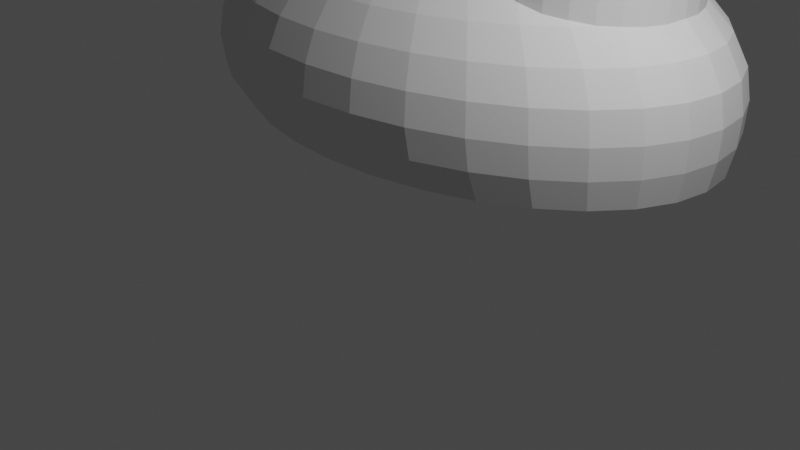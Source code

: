 # Source: Legs.blend  (saved by Blender 3.4.6; exported with 4.5.12 LTS)
import bpy
from mathutils import Matrix  # noqa: F401  (used for matrix-valued properties, if any)

bpy.ops.wm.read_factory_settings(use_empty=True)
scene = bpy.context.scene
scene.name = 'Scene'

# ---- collections
col_collection = bpy.data.collections.new('Collection'); scene.collection.children.link(col_collection)

# ---- world
world_world = bpy.data.worlds.new('World'); scene.world = world_world
world_world.use_nodes = True; world_world.node_tree.nodes.clear()
_N = world_world.node_tree.nodes; _L = world_world.node_tree.links
n0 = _N.new('ShaderNodeOutputWorld'); n0.name = 'World Output'; n0.location = (300, 300)
n1 = _N.new('ShaderNodeBackground'); n1.name = 'Background'; n1.location = (10, 300)
n1.inputs[0].default_value = (0.05088, 0.05088, 0.05088, 1.0)
_L.new(n1.outputs[0], n0.inputs[0])
n0.is_active_output = True
world_world.color = (0.05088, 0.05088, 0.05088)
world_world.use_sun_shadow = False
world_world.sun_shadow_jitter_overblur = 0.0

# ---- cameras
cam_camera = bpy.data.cameras.new('Camera')
cam_camera.clip_end = 100.0
cam_camera.ortho_scale = 7.314

# ---- lights
light_light = bpy.data.lights.new('Light', 'POINT')
light_light.transmission_factor = 0.0
light_light.energy = 1000.0
light_light.shadow_soft_size = 0.1
light_light.shadow_maximum_resolution = 0.006
light_light.use_absolute_resolution = True

# ---- meshes
me_sphere = bpy.data.meshes.new('Sphere')
me_sphere.from_pydata([(0.468, 0.5332, 2.66), (-2.623e-06, 0.5488, 1.245), (-2.623e-06, 0.8213, 0.9623), (-2.623e-06, 0.9688, 0.5924), (0.5397, 0.523, 2.66), (-2.623e-06, 0.9877, 0.3923), (-2.623e-06, 0.9688, 0.1921), (0.6087, 0.4926, 2.66), (0.05091, 0.8213, 0.002888), (0.6722, 0.4433, 2.66), (0.03787, 0.189, 1.398), (0.07428, 0.3707, 1.34), (0.7279, 0.377, 2.66), (0.1078, 0.5382, 1.245), (0.1373, 0.685, 1.118), (0.7736, 0.2962, 2.66), (0.1614, 0.8055, 0.9623), (0.1793, 0.895, 0.7849), (0.1904, 0.9502, 0.5924), (0.8076, 0.204, 2.66), (0.1941, 0.9688, 0.3923), (0.2049, 0.9502, 0.1921), (0.8285, 0.104, 2.66), (0.2303, 0.895, -0.0003137), (0.2123, 0.8055, 0.002888), (0.8356, 0.0, 2.66), (0.1882, 0.685, -0.0008982), (0.1588, 0.5382, 0.001526), (0.8285, -0.104, 2.66), (0.1252, 0.3707, 0.0006167), (0.08879, 0.189, 1.801e-05), (0.8076, -0.204, 2.66), (0.07428, 0.178, 1.398), (0.7736, -0.2962, 2.66), (0.1457, 0.3492, 1.34), (0.2116, 0.507, 1.245), (0.7279, -0.377, 2.66), (0.2693, 0.6453, 1.118), (0.3166, 0.7588, 0.9623), (0.3518, 0.8431, 0.7849), (0.6722, -0.4433, 2.66), (0.3735, 0.895, 0.5924), (0.6087, -0.4926, 2.66), (0.3808, 0.9126, 0.3923), (0.388, 0.895, 0.1921), (0.5397, -0.523, 2.66), (0.4027, 0.8431, -0.0003137), (0.3675, 0.7588, 0.002888), (0.3202, 0.6453, -0.0008982), (0.468, -0.5332, 2.66), (0.2625, 0.507, 0.001526), (0.3963, -0.523, 2.66), (0.1966, 0.3492, 0.0006167), (0.1252, 0.178, 1.801e-05), (0.3274, -0.4926, 2.66), (0.1078, 0.1602, 1.398), (0.2638, -0.4433, 2.66), (0.3909, 0.5807, 1.118), (0.4596, 0.6829, 0.9623), (0.2081, -0.377, 2.66), (0.5107, 0.7588, 0.7849), (0.1624, -0.2962, 2.66), (0.5422, 0.8055, 0.5924), (0.5528, 0.8213, 0.3923), (0.1284, -0.204, 2.66), (0.5567, 0.8055, 0.1921), (0.5616, 0.7588, -0.0003137), (0.1075, -0.104, 2.66), (0.5106, 0.6829, 0.002888), (0.4418, 0.5807, -0.0008982), (0.358, 0.4563, 0.001526), (0.1005, 0.0, 2.66), (0.2625, 0.3143, 0.0006167), (0.1075, 0.104, 2.66), (0.1588, 0.1602, 1.801e-05), (0.1284, 0.204, 2.66), (0.1624, 0.2962, 2.66), (0.585, 0.5807, 0.9623), (0.65, 0.6453, 0.7849), (0.2081, 0.377, 2.66), (0.6901, 0.685, 0.5924), (0.7036, 0.6984, 0.3923), (0.2638, 0.4433, 2.66), (0.7046, 0.685, 0.1921), (0.701, 0.6453, -0.0003137), (0.3274, 0.4926, 2.66), (0.6359, 0.5807, 0.002888), (0.5484, 0.4939, -0.0008982), (0.3963, 0.523, 2.66), (0.4418, 0.388, 0.001526), (0.3202, 0.2673, 0.0006167), (0.1882, 0.1363, 1.801e-05), (0.6879, 0.4563, 0.9623), (0.7644, 0.507, 0.7849), (0.8114, 0.5382, 0.5924), (0.8273, 0.5488, 0.3923), (0.826, 0.5382, 0.1921), (0.8153, 0.507, -0.0003137), (0.7388, 0.4563, 0.002888), (0.6359, 0.388, -0.0008982), (0.5106, 0.3049, 0.001526), (0.3675, 0.21, 0.0006167), (0.2123, 0.1071, 1.801e-05), (-2.623e-06, -5.728e-08, 1.418), (0.7279, 0.377, 0.9652), (0.8493, 0.3492, 0.7849), (0.9016, 0.3707, 0.5924), (0.9193, 0.378, 0.3923), (0.9162, 0.3707, 0.1921), (0.9002, 0.3492, -0.0003137), (0.8153, 0.3143, 0.002888), (0.701, 0.2673, -0.0008982), (0.5616, 0.21, 0.001526), (0.4027, 0.1447, 0.0006167), (0.2303, 0.07374, 1.801e-05), (0.9016, 0.178, 0.7849), (0.9572, 0.189, 0.5924), (0.9759, 0.1927, 0.3923), (0.9717, 0.189, 0.1921), (0.9525, 0.178, -0.0003137), (0.8624, 0.1602, 0.002888), (0.741, 0.1363, -0.0008982), (0.5931, 0.1071, 0.001526), (0.4244, 0.07374, 0.0006167), (0.2413, 0.03759, 1.801e-05), (0.9193, -1.932e-08, 0.7849), (0.9759, -1.332e-07, 0.5924), (0.995, -2.091e-07, 0.3923), (0.9905, -1.332e-07, 0.1921), (0.9702, -1.932e-08, -0.0003137), (0.8783, -1.332e-07, 0.002888), (0.7545, -5.728e-08, -0.0008982), (0.6037, -9.523e-08, 0.001526), (0.4317, -9.523e-08, 0.0006167), (0.245, -5.728e-08, 1.801e-05), (0.9016, -0.178, 0.7849), (0.9572, -0.189, 0.5924), (0.9759, -0.1927, 0.3923), (0.9717, -0.189, 0.1921), (0.9525, -0.178, -0.0003137), (0.8624, -0.1602, 0.002888), (0.741, -0.1363, -0.0008982), (0.5931, -0.1071, 0.001526), (0.4244, -0.07374, 0.0006167), (0.2413, -0.03759, 1.801e-05), (0.7279, -0.377, 0.9652), (0.8493, -0.3492, 0.7849), (0.9016, -0.3707, 0.5924), (0.9193, -0.378, 0.3923), (0.9162, -0.3707, 0.1921), (0.9002, -0.3492, -0.0003137), (0.8153, -0.3143, 0.002888), (0.701, -0.2673, -0.0008982), (0.5616, -0.21, 0.001526), (0.4027, -0.1447, 0.0006167), (0.2303, -0.07374, 1.801e-05), (0.6879, -0.4563, 0.9623), (0.7644, -0.507, 0.7849), (0.8114, -0.5382, 0.5924), (0.8273, -0.5488, 0.3923), (0.826, -0.5382, 0.1921), (0.8153, -0.507, -0.0003137), (0.7388, -0.4563, 0.002888), (0.6359, -0.388, -0.0008982), (0.5106, -0.3049, 0.001526), (0.3675, -0.21, 0.0006167), (0.2123, -0.1071, 1.801e-05), (0.585, -0.5807, 0.9623), (0.65, -0.6453, 0.7849), (0.6901, -0.685, 0.5924), (0.7036, -0.6984, 0.3923), (0.7046, -0.685, 0.1921), (0.701, -0.6453, -0.0003137), (0.6359, -0.5807, 0.002888), (0.5484, -0.4939, -0.0008982), (0.4418, -0.388, 0.001526), (0.3202, -0.2673, 0.0006167), (0.1882, -0.1363, 1.801e-05), (0.1078, -0.1602, 1.398), (0.3909, -0.5807, 1.118), (0.4596, -0.6829, 0.9623), (0.5107, -0.7588, 0.7849), (0.5422, -0.8055, 0.5924), (0.5528, -0.8213, 0.3923), (0.5567, -0.8055, 0.1921), (0.5616, -0.7588, -0.0003137), (0.5106, -0.6829, 0.002888), (0.4418, -0.5807, -0.0008982), (0.358, -0.4563, 0.001526), (0.2625, -0.3143, 0.0006167), (0.1588, -0.1602, 1.801e-05), (0.07428, -0.178, 1.398), (0.1457, -0.3492, 1.34), (0.2116, -0.507, 1.245), (0.2693, -0.6453, 1.118), (0.3166, -0.7588, 0.9623), (0.3518, -0.8431, 0.7849), (0.3735, -0.895, 0.5924), (0.3808, -0.9126, 0.3923), (0.388, -0.895, 0.1921), (0.4027, -0.8431, -0.0003137), (0.3675, -0.7588, 0.002888), (0.3202, -0.6453, -0.0008982), (0.2625, -0.507, 0.001526), (0.1966, -0.3492, 0.0006167), (0.1252, -0.178, 1.801e-05), (0.03787, -0.189, 1.398), (0.07428, -0.3707, 1.34), (0.1078, -0.5382, 1.245), (0.1373, -0.685, 1.118), (0.1614, -0.8055, 0.9623), (0.1793, -0.895, 0.7849), (0.1904, -0.9502, 0.5924), (0.1941, -0.9688, 0.3923), (0.2049, -0.9502, 0.1921), (0.2303, -0.895, -0.0003137), (0.2123, -0.8055, 0.002888), (0.1882, -0.685, -0.0008982), (0.1588, -0.5382, 0.001526), (0.1252, -0.3707, 0.0006167), (0.08879, -0.189, 1.801e-05), (-2.623e-06, -0.1927, 1.398), (-2.623e-06, -0.378, 1.34), (-2.623e-06, -0.5488, 1.245), (-2.623e-06, -0.6984, 1.118), (-2.623e-06, -0.8213, 0.9623), (-2.623e-06, -0.9126, 0.7849), (-2.623e-06, -0.9688, 0.5924), (-2.861e-06, -0.9877, 0.3923), (-2.623e-06, -0.9688, 0.1921), (0.05091, -0.9126, -0.0003137), (0.05091, -0.8213, 0.002888), (0.05091, -0.6984, -0.0008982), (0.05091, -0.5488, 0.001526), (0.05091, -0.378, 0.0006167), (0.05091, -0.1927, 1.801e-05), (-0.03787, -0.189, 1.398), (-0.07429, -0.3707, 1.34), (-0.1079, -0.5382, 1.245), (-0.1373, -0.685, 1.118), (-0.1614, -0.8055, 0.9623), (-0.1793, -0.895, 0.7849), (-0.1904, -0.9502, 0.5924), (-0.1941, -0.9688, 0.3923), (-0.1904, -0.9502, 0.1921), (-0.1284, -0.895, -0.0003137), (-0.1105, -0.8055, 0.002888), (-0.08635, -0.685, -0.0008982), (-0.05693, -0.5382, 0.001526), (-0.02337, -0.3707, 0.0006167), (0.01304, -0.189, 1.801e-05), (-0.07429, -0.178, 1.398), (-0.1457, -0.3492, 1.34), (-0.2116, -0.507, 1.245), (-0.2693, -0.6453, 1.118), (-0.3166, -0.7588, 0.9623), (-0.3518, -0.8431, 0.7849), (-0.3735, -0.895, 0.5924), (-0.3808, -0.9126, 0.3923), (-0.3735, -0.895, 0.1921), (-0.3009, -0.8431, -0.0003137), (-0.2657, -0.7588, 0.002888), (-0.2183, -0.6453, -0.0008982), (-0.1606, -0.507, 0.001526), (-0.09481, -0.3492, 0.0006167), (-0.02337, -0.178, 1.801e-05), (-0.1079, -0.1602, 1.398), (-0.2116, -0.3143, 1.34), (-0.3071, -0.4563, 1.245), (-0.3909, -0.5807, 1.118), (-0.4597, -0.6829, 0.9623), (-0.5107, -0.7588, 0.7849), (-0.5422, -0.8055, 0.5924), (-0.5528, -0.8213, 0.3923), (-0.5422, -0.8055, 0.1921), (-0.4598, -0.7588, -0.0003137), (-0.4087, -0.6829, 0.002888), (-0.34, -0.5807, -0.0008982), (-0.2562, -0.4563, 0.001526), (-0.1606, -0.3143, 0.0006167), (-0.05693, -0.1602, 1.801e-05), (-0.1373, -0.1363, 1.398), (-0.2693, -0.2673, 1.34), (-0.3909, -0.388, 1.245), (-0.4975, -0.4939, 1.118), (-0.585, -0.5807, 0.9623), (-0.65, -0.6453, 0.7849), (-0.6901, -0.685, 0.5924), (-0.7036, -0.6984, 0.3923), (-0.6901, -0.685, 0.1921), (-0.5991, -0.6453, -0.0003137), (-0.5341, -0.5807, 0.002888), (-0.4466, -0.4939, -0.0008982), (-0.34, -0.388, 0.001526), (-0.2183, -0.2673, 0.0006167), (-0.08635, -0.1363, 1.801e-05), (0.05091, -5.728e-08, 0.001974), (-0.1614, -0.1071, 1.398), (-0.3166, -0.21, 1.34), (-0.4597, -0.3049, 1.245), (-0.585, -0.388, 1.118), (-0.6879, -0.4563, 0.9623), (-0.7644, -0.507, 0.7849), (-0.8115, -0.5382, 0.5924), (-0.8273, -0.5488, 0.3923), (-0.8115, -0.5382, 0.1921), (-0.7135, -0.507, -0.0003137), (-0.637, -0.4563, 0.002888), (-0.5341, -0.388, -0.0008982), (-0.4087, -0.3049, 0.001526), (-0.2657, -0.21, 0.0006167), (-0.1105, -0.1071, 1.801e-05), (-0.1793, -0.07374, 1.398), (-0.3518, -0.1447, 1.34), (-0.5107, -0.21, 1.245), (-0.65, -0.2673, 1.118), (-0.7644, -0.3143, 0.9623), (-0.8493, -0.3492, 0.7849), (-0.9016, -0.3707, 0.5924), (-0.9193, -0.378, 0.3923), (-0.9016, -0.3707, 0.1921), (-0.7984, -0.3492, -0.0003137), (-0.7135, -0.3143, 0.002888), (-0.5991, -0.2673, -0.0008982), (-0.4598, -0.21, 0.001526), (-0.3009, -0.1447, 0.0006167), (-0.1284, -0.07374, 1.801e-05), (-0.1904, -0.03759, 1.398), (-0.3735, -0.07374, 1.34), (-0.5422, -0.1071, 1.245), (-0.6901, -0.1363, 1.118), (-0.8114, -0.1602, 0.9623), (-0.9016, -0.178, 0.7849), (-0.9572, -0.189, 0.5924), (-0.9759, -0.1927, 0.3923), (-0.9572, -0.189, 0.1921), (-0.8507, -0.178, -0.0003137), (-0.7605, -0.1602, 0.002888), (-0.6392, -0.1363, -0.0008982), (-0.4913, -0.1071, 0.001526), (-0.3226, -0.07374, 0.0006167), (-0.1395, -0.03759, 1.801e-05), (-0.1941, -5.728e-08, 1.398), (-0.3808, -1.932e-08, 1.34), (-0.5528, 9.459e-08, 1.245), (-0.7036, -1.932e-08, 1.118), (-0.8273, 9.459e-08, 0.9623), (-0.9193, -5.728e-08, 0.7849), (-0.9759, 2.085e-07, 0.5924), (-0.995, 3.983e-07, 0.3923), (-0.9759, 2.085e-07, 0.1921), (-0.8684, -5.728e-08, -0.0003137), (-0.7764, 9.459e-08, 0.002888), (-0.6527, -1.932e-08, -0.0008982), (-0.5019, 9.459e-08, 0.001526), (-0.3299, -1.932e-08, 0.0006167), (-0.1432, -5.728e-08, 1.801e-05), (-0.1904, 0.03759, 1.398), (-0.3735, 0.07374, 1.34), (-0.5422, 0.1071, 1.245), (-0.6901, 0.1363, 1.118), (-0.8114, 0.1602, 0.9623), (-0.9016, 0.178, 0.7849), (-0.9572, 0.189, 0.5924), (-0.9759, 0.1927, 0.3923), (-0.9572, 0.189, 0.1921), (-0.8507, 0.178, -0.0003137), (-0.7605, 0.1602, 0.002888), (-0.6392, 0.1363, -0.0008982), (-0.4913, 0.1071, 0.001526), (-0.3226, 0.07374, 0.0006167), (-0.1395, 0.03759, 1.801e-05), (-0.1793, 0.07374, 1.398), (-0.3518, 0.1447, 1.34), (-0.5107, 0.21, 1.245), (-0.65, 0.2673, 1.118), (-0.7644, 0.3143, 0.9623), (-0.8493, 0.3492, 0.7849), (-0.9016, 0.3707, 0.5924), (-0.9193, 0.378, 0.3923), (-0.9016, 0.3707, 0.1921), (-0.7984, 0.3492, -0.0003137), (-0.7135, 0.3143, 0.002888), (-0.5991, 0.2673, -0.0008982), (-0.4598, 0.21, 0.001526), (-0.3009, 0.1447, 0.0006167), (-0.1284, 0.07374, 1.801e-05), (-0.1614, 0.1071, 1.398), (-0.3166, 0.21, 1.34), (-0.4597, 0.3049, 1.245), (-0.585, 0.388, 1.118), (-0.6879, 0.4563, 0.9623), (-0.7644, 0.507, 0.7849), (-0.8114, 0.5382, 0.5924), (-0.8273, 0.5488, 0.3923), (-0.8114, 0.5382, 0.1921), (-0.7135, 0.507, -0.0003137), (-0.637, 0.4563, 0.002888), (-0.5341, 0.388, -0.0008982), (-0.4087, 0.3049, 0.001526), (-0.2657, 0.21, 0.0006167), (-0.1105, 0.1071, 1.801e-05), (-0.1373, 0.1363, 1.398), (-0.2693, 0.2673, 1.34), (-0.3909, 0.388, 1.245), (-0.4975, 0.4939, 1.118), (-0.585, 0.5807, 0.9623), (-0.65, 0.6453, 0.7849), (-0.6901, 0.685, 0.5924), (-0.7036, 0.6984, 0.3923), (-0.6901, 0.685, 0.1921), (-0.5991, 0.6453, -0.0003137), (-0.5341, 0.5807, 0.002888), (-0.4466, 0.4939, -0.0008982), (-0.34, 0.388, 0.001526), (-0.2183, 0.2673, 0.0006167), (-0.08635, 0.1363, 1.801e-05), (-0.1079, 0.1602, 1.398), (-0.2116, 0.3143, 1.34), (-0.3071, 0.4563, 1.245), (-0.3909, 0.5807, 1.118), (-0.4597, 0.6829, 0.9623), (-0.5107, 0.7588, 0.7849), (-0.5422, 0.8055, 0.5924), (-0.5528, 0.8213, 0.3923), (-0.5422, 0.8055, 0.1921), (-0.4598, 0.7588, -0.0003137), (-0.4087, 0.6829, 0.002888), (-0.34, 0.5807, -0.0008982), (-0.2562, 0.4563, 0.001526), (-0.1606, 0.3143, 0.0006167), (-0.05693, 0.1602, 1.801e-05), (-0.07429, 0.178, 1.398), (-0.1457, 0.3492, 1.34), (-0.2116, 0.507, 1.245), (-0.2693, 0.6453, 1.118), (-0.3166, 0.7588, 0.9623), (-0.3518, 0.8431, 0.7849), (-0.3735, 0.895, 0.5924), (-0.3808, 0.9126, 0.3923), (-0.3735, 0.895, 0.1921), (-0.3009, 0.8431, -0.0003137), (-0.2657, 0.7588, 0.002888), (-0.2183, 0.6453, -0.0008982), (-0.1606, 0.507, 0.001526), (-0.09481, 0.3492, 0.0006167), (-0.02337, 0.178, 1.801e-05), (-0.03787, 0.189, 1.398), (-0.07429, 0.3707, 1.34), (-0.1079, 0.5382, 1.245), (-0.1373, 0.685, 1.118), (-0.1614, 0.8055, 0.9623), (-0.1793, 0.895, 0.7849), (-0.1904, 0.9502, 0.5924), (-0.1941, 0.9688, 0.3923), (-0.1904, 0.9502, 0.1921), (-0.1284, 0.895, -0.0003137), (-0.1105, 0.8055, 0.002888), (-0.08635, 0.685, -0.0008982), (-0.05693, 0.5382, 0.001526), (-0.02337, 0.3707, 0.0006167), (0.01304, 0.189, 1.801e-05), (-2.623e-06, 0.1927, 1.398), (-2.623e-06, 0.378, 1.34), (-2.384e-06, 0.6984, 1.118), (-2.623e-06, 0.9126, 0.7849), (0.05091, 0.9126, -0.0003137), (0.05091, 0.6984, -0.0008982), (0.05091, 0.5488, 0.001526), (0.05091, 0.378, 0.0006167), (0.05091, 0.1927, 1.801e-05), (0.1284, 0.204, 1.383), (0.1624, 0.2962, 1.352), (0.2081, 0.377, 1.31), (0.2638, 0.4433, 1.263), (0.3334, 0.4952, 1.205), (0.1075, 0.104, 1.403), (0.468, 0.5332, 1.103), (0.3963, 0.523, 1.153), (0.5397, 0.523, 1.053), (0.6722, 0.4433, 0.9875), (0.6087, 0.4926, 1.01), (0.1005, -5.728e-08, 1.408), (0.8076, 0.204, 0.9445), (0.7736, 0.2962, 0.9553), (0.1005, 0.0, 1.408), (0.8285, 0.104, 0.9401), (0.8356, 0.0, 0.9464), (0.8356, -1.23e-07, 0.9464), (0.8285, -0.104, 0.9401), (0.8076, -0.204, 0.9445), (0.7736, -0.2962, 0.9553), (0.6722, -0.4433, 0.9875), (0.1075, -0.104, 1.403), (0.5397, -0.523, 1.053), (0.6087, -0.4926, 1.01), (0.468, -0.5332, 1.103), (0.1284, -0.204, 1.383), (0.3274, -0.4926, 1.21), (0.3963, -0.523, 1.153), (0.1624, -0.2962, 1.352), (0.2081, -0.377, 1.31), (0.2638, -0.4433, 1.263), (0.468, 0.5332, 4.089), (0.5397, 0.523, 4.089), (0.1284, -0.204, 4.089), (0.1075, -0.104, 4.089), (0.3963, 0.523, 4.089), (0.3274, -0.4926, 4.089), (0.2638, -0.4433, 4.089), (0.7736, -0.2962, 4.089), (0.7279, -0.377, 4.089), (0.468, -0.5332, 4.089), (0.3963, -0.523, 4.089), (0.2638, 0.4433, 4.089), (0.3274, 0.4926, 4.089), (0.8076, 0.204, 4.089), (0.8285, 0.104, 4.089), (0.1005, 0.0, 4.089), (0.6087, 0.4926, 4.089), (0.6722, -0.4433, 4.089), (0.6722, 0.4433, 4.089), (0.1075, 0.104, 4.089), (0.2081, -0.377, 4.089), (0.7279, 0.377, 4.089), (0.8356, 0.0, 4.089), (0.8285, -0.104, 4.089), (0.1284, 0.204, 4.089), (0.6087, -0.4926, 4.089), (0.5397, -0.523, 4.089), (0.1624, -0.2962, 4.089), (0.1624, 0.2962, 4.089), (0.8076, -0.204, 4.089), (0.2081, 0.377, 4.089), (0.7736, 0.2962, 4.089)], [], [(469, 468, 27, 29), (3, 465, 17, 18), (470, 469, 29, 30), (5, 3, 18, 20), (462, 103, 10), (296, 470, 30), (6, 5, 20, 21), (463, 462, 10, 11), (466, 6, 21, 23), (1, 463, 11, 13), (8, 466, 23, 24), (464, 1, 13, 14), (467, 8, 24, 26), (2, 464, 14, 16), (468, 467, 26, 27), (465, 2, 16, 17), (16, 14, 37, 38), (27, 26, 48, 50), (17, 16, 38, 39), (29, 27, 50, 52), (18, 17, 39, 41), (30, 29, 52, 53), (20, 18, 41, 43), (10, 103, 32), (296, 30, 53), (21, 20, 43, 44), (11, 10, 32, 34), (23, 21, 44, 46), (13, 11, 34, 35), (24, 23, 46, 47), (14, 13, 35, 37), (26, 24, 47, 48), (44, 43, 63, 65), (472, 34, 32, 471), (46, 44, 65, 66), (474, 35, 473), (47, 46, 66, 68), (475, 37, 35, 474), (48, 47, 68, 69), (38, 37, 57, 58), (50, 48, 69, 70), (39, 38, 58, 60), (52, 50, 70, 72), (41, 39, 60, 62), (53, 52, 72, 74), (43, 41, 62, 63), (32, 103, 55), (296, 53, 74), (70, 69, 87, 89), (60, 58, 77, 78), (72, 70, 89, 90), (62, 60, 78, 80), (74, 72, 90, 91), (63, 62, 80, 81), (476, 55, 103), (296, 74, 91), (65, 63, 81, 83), (55, 476, 471), (66, 65, 83, 84), (68, 66, 84, 86), (477, 57, 475, 478), (69, 68, 86, 87), (479, 77, 58, 477), (84, 83, 96, 97), (86, 84, 97, 98), (87, 86, 98, 99), (480, 92, 77, 481), (89, 87, 99, 100), (78, 77, 92, 93), (90, 89, 100, 101), (80, 78, 93, 94), (91, 90, 101, 102), (81, 80, 94, 95), (491, 146, 135, 490), (296, 91, 102), (83, 81, 95, 96), (101, 100, 112, 113), (94, 93, 105, 106), (102, 101, 113, 114), (95, 94, 106, 107), (103, 482, 476), (296, 102, 114), (96, 95, 107, 108), (97, 96, 108, 109), (98, 97, 109, 110), (99, 98, 110, 111), (501, 193, 502), (100, 99, 111, 112), (93, 92, 104, 105), (110, 109, 119, 120), (111, 110, 120, 121), (497, 191, 192, 500), (112, 111, 121, 122), (115, 105, 484, 483), (113, 112, 122, 123), (106, 105, 115, 116), (114, 113, 123, 124), (107, 106, 116, 117), (495, 167, 156, 492), (296, 114, 124), (108, 107, 117, 118), (109, 108, 118, 119), (116, 115, 125, 126), (124, 123, 133, 134), (117, 116, 126, 127), (486, 125, 115, 483), (296, 124, 134), (118, 117, 127, 128), (119, 118, 128, 129), (120, 119, 129, 130), (121, 120, 130, 131), (122, 121, 131, 132), (488, 125, 486, 487), (123, 122, 132, 133), (130, 129, 139, 140), (131, 130, 140, 141), (132, 131, 141, 142), (490, 135, 125, 489), (133, 132, 142, 143), (126, 125, 135, 136), (134, 133, 143, 144), (127, 126, 136, 137), (498, 194, 179), (296, 134, 144), (128, 127, 137, 138), (129, 128, 138, 139), (144, 143, 154, 155), (137, 136, 147, 148), (104, 92, 480), (296, 144, 155), (138, 137, 148, 149), (139, 138, 149, 150), (140, 139, 150, 151), (141, 140, 151, 152), (142, 141, 152, 153), (145, 146, 491), (143, 142, 153, 154), (136, 135, 146, 147), (152, 151, 162, 163), (492, 156, 145), (153, 152, 163, 164), (146, 145, 156, 157), (154, 153, 164, 165), (147, 146, 157, 158), (155, 154, 165, 166), (148, 147, 158, 159), (482, 103, 493), (296, 155, 166), (149, 148, 159, 160), (150, 149, 160, 161), (151, 150, 161, 162), (159, 158, 169, 170), (484, 105, 104), (296, 166, 177), (160, 159, 170, 171), (161, 160, 171, 172), (162, 161, 172, 173), (163, 162, 173, 174), (494, 167, 495), (164, 163, 174, 175), (157, 156, 167, 168), (165, 164, 175, 176), (158, 157, 168, 169), (166, 165, 176, 177), (174, 173, 186, 187), (496, 180, 167, 494), (175, 174, 187, 188), (168, 167, 180, 181), (176, 175, 188, 189), (169, 168, 181, 182), (177, 176, 189, 190), (170, 169, 182, 183), (103, 178, 493), (296, 177, 190), (171, 170, 183, 184), (493, 178, 497), (172, 171, 184, 185), (173, 172, 185, 186), (498, 179, 496, 499), (296, 190, 205), (184, 183, 198, 199), (178, 191, 497), (185, 184, 199, 200), (500, 192, 193, 501), (186, 185, 200, 201), (502, 193, 194, 498), (187, 186, 201, 202), (180, 179, 194, 195), (188, 187, 202, 203), (181, 180, 195, 196), (189, 188, 203, 204), (182, 181, 196, 197), (190, 189, 204, 205), (183, 182, 197, 198), (103, 191, 178), (203, 202, 217, 218), (196, 195, 210, 211), (204, 203, 218, 219), (197, 196, 211, 212), (205, 204, 219, 220), (198, 197, 212, 213), (191, 103, 206), (296, 205, 220), (199, 198, 213, 214), (192, 191, 206, 207), (200, 199, 214, 215), (193, 192, 207, 208), (201, 200, 215, 216), (194, 193, 208, 209), (202, 201, 216, 217), (195, 194, 209, 210), (207, 206, 221, 222), (215, 214, 229, 230), (208, 207, 222, 223), (216, 215, 230, 231), (209, 208, 223, 224), (217, 216, 231, 232), (210, 209, 224, 225), (218, 217, 232, 233), (211, 210, 225, 226), (219, 218, 233, 234), (212, 211, 226, 227), (220, 219, 234, 235), (213, 212, 227, 228), (206, 103, 221), (296, 220, 235), (214, 213, 228, 229), (226, 225, 240, 241), (234, 233, 248, 249), (227, 226, 241, 242), (235, 234, 249, 250), (228, 227, 242, 243), (221, 103, 236), (296, 235, 250), (229, 228, 243, 244), (222, 221, 236, 237), (230, 229, 244, 245), (223, 222, 237, 238), (231, 230, 245, 246), (224, 223, 238, 239), (232, 231, 246, 247), (225, 224, 239, 240), (233, 232, 247, 248), (245, 244, 259, 260), (238, 237, 252, 253), (246, 245, 260, 261), (239, 238, 253, 254), (247, 246, 261, 262), (240, 239, 254, 255), (248, 247, 262, 263), (241, 240, 255, 256), (249, 248, 263, 264), (242, 241, 256, 257), (250, 249, 264, 265), (243, 242, 257, 258), (236, 103, 251), (296, 250, 265), (244, 243, 258, 259), (237, 236, 251, 252), (264, 263, 278, 279), (257, 256, 271, 272), (265, 264, 279, 280), (258, 257, 272, 273), (251, 103, 266), (296, 265, 280), (259, 258, 273, 274), (252, 251, 266, 267), (260, 259, 274, 275), (253, 252, 267, 268), (261, 260, 275, 276), (254, 253, 268, 269), (262, 261, 276, 277), (255, 254, 269, 270), (263, 262, 277, 278), (256, 255, 270, 271), (268, 267, 282, 283), (276, 275, 290, 291), (269, 268, 283, 284), (277, 276, 291, 292), (270, 269, 284, 285), (278, 277, 292, 293), (271, 270, 285, 286), (279, 278, 293, 294), (272, 271, 286, 287), (280, 279, 294, 295), (273, 272, 287, 288), (266, 103, 281), (296, 280, 295), (274, 273, 288, 289), (267, 266, 281, 282), (275, 274, 289, 290), (286, 285, 301, 302), (294, 293, 309, 310), (287, 286, 302, 303), (295, 294, 310, 311), (288, 287, 303, 304), (281, 103, 297), (296, 295, 311), (289, 288, 304, 305), (282, 281, 297, 298), (290, 289, 305, 306), (283, 282, 298, 299), (291, 290, 306, 307), (284, 283, 299, 300), (292, 291, 307, 308), (285, 284, 300, 301), (293, 292, 308, 309), (306, 305, 320, 321), (299, 298, 313, 314), (307, 306, 321, 322), (300, 299, 314, 315), (308, 307, 322, 323), (301, 300, 315, 316), (309, 308, 323, 324), (302, 301, 316, 317), (310, 309, 324, 325), (303, 302, 317, 318), (311, 310, 325, 326), (304, 303, 318, 319), (297, 103, 312), (296, 311, 326), (305, 304, 319, 320), (298, 297, 312, 313), (325, 324, 339, 340), (318, 317, 332, 333), (326, 325, 340, 341), (319, 318, 333, 334), (312, 103, 327), (296, 326, 341), (320, 319, 334, 335), (313, 312, 327, 328), (321, 320, 335, 336), (314, 313, 328, 329), (322, 321, 336, 337), (315, 314, 329, 330), (323, 322, 337, 338), (316, 315, 330, 331), (324, 323, 338, 339), (317, 316, 331, 332), (329, 328, 343, 344), (337, 336, 351, 352), (330, 329, 344, 345), (338, 337, 352, 353), (331, 330, 345, 346), (339, 338, 353, 354), (332, 331, 346, 347), (340, 339, 354, 355), (333, 332, 347, 348), (341, 340, 355, 356), (334, 333, 348, 349), (327, 103, 342), (296, 341, 356), (335, 334, 349, 350), (328, 327, 342, 343), (336, 335, 350, 351), (348, 347, 362, 363), (356, 355, 370, 371), (349, 348, 363, 364), (342, 103, 357), (296, 356, 371), (350, 349, 364, 365), (343, 342, 357, 358), (351, 350, 365, 366), (344, 343, 358, 359), (352, 351, 366, 367), (345, 344, 359, 360), (353, 352, 367, 368), (346, 345, 360, 361), (354, 353, 368, 369), (347, 346, 361, 362), (355, 354, 369, 370), (367, 366, 381, 382), (360, 359, 374, 375), (368, 367, 382, 383), (361, 360, 375, 376), (369, 368, 383, 384), (362, 361, 376, 377), (370, 369, 384, 385), (363, 362, 377, 378), (371, 370, 385, 386), (364, 363, 378, 379), (357, 103, 372), (296, 371, 386), (365, 364, 379, 380), (358, 357, 372, 373), (366, 365, 380, 381), (359, 358, 373, 374), (386, 385, 400, 401), (379, 378, 393, 394), (372, 103, 387), (296, 386, 401), (380, 379, 394, 395), (373, 372, 387, 388), (381, 380, 395, 396), (374, 373, 388, 389), (382, 381, 396, 397), (375, 374, 389, 390), (383, 382, 397, 398), (376, 375, 390, 391), (384, 383, 398, 399), (377, 376, 391, 392), (385, 384, 399, 400), (378, 377, 392, 393), (398, 397, 412, 413), (391, 390, 405, 406), (399, 398, 413, 414), (392, 391, 406, 407), (400, 399, 414, 415), (393, 392, 407, 408), (401, 400, 415, 416), (394, 393, 408, 409), (387, 103, 402), (296, 401, 416), (395, 394, 409, 410), (388, 387, 402, 403), (396, 395, 410, 411), (389, 388, 403, 404), (397, 396, 411, 412), (390, 389, 404, 405), (402, 103, 417), (296, 416, 431), (410, 409, 424, 425), (403, 402, 417, 418), (411, 410, 425, 426), (404, 403, 418, 419), (412, 411, 426, 427), (405, 404, 419, 420), (413, 412, 427, 428), (406, 405, 420, 421), (414, 413, 428, 429), (407, 406, 421, 422), (415, 414, 429, 430), (408, 407, 422, 423), (416, 415, 430, 431), (409, 408, 423, 424), (421, 420, 435, 436), (429, 428, 443, 444), (422, 421, 436, 437), (430, 429, 444, 445), (423, 422, 437, 438), (431, 430, 445, 446), (424, 423, 438, 439), (417, 103, 432), (296, 431, 446), (425, 424, 439, 440), (418, 417, 432, 433), (426, 425, 440, 441), (419, 418, 433, 434), (427, 426, 441, 442), (420, 419, 434, 435), (428, 427, 442, 443), (440, 439, 454, 455), (433, 432, 447, 448), (441, 440, 455, 456), (434, 433, 448, 449), (442, 441, 456, 457), (435, 434, 449, 450), (443, 442, 457, 458), (436, 435, 450, 451), (444, 443, 458, 459), (437, 436, 451, 452), (445, 444, 459, 460), (438, 437, 452, 453), (446, 445, 460, 461), (439, 438, 453, 454), (432, 103, 447), (296, 446, 461), (459, 458, 467, 468), (452, 451, 2, 465), (460, 459, 468, 469), (453, 452, 465, 3), (461, 460, 469, 470), (454, 453, 3, 5), (447, 103, 462), (296, 461, 470), (455, 454, 5, 6), (448, 447, 462, 463), (456, 455, 6, 466), (449, 448, 463, 1), (457, 456, 466, 8), (450, 449, 1, 464), (458, 457, 8, 467), (451, 450, 464, 2), (477, 0, 4, 479), (479, 4, 7, 481), (481, 7, 9, 480), (9, 12, 104, 480), (12, 15, 484, 104), (15, 19, 483, 484), (19, 22, 486, 483), (22, 25, 487, 486), (488, 487, 25, 28, 489), (28, 31, 490, 489), (31, 33, 491, 490), (145, 491, 33, 36), (36, 40, 492, 145), (492, 40, 42, 495), (42, 45, 494, 495), (45, 49, 496, 494), (49, 51, 499, 496), (51, 54, 498, 499), (54, 56, 502, 498), (502, 56, 59, 501), (501, 59, 61, 500), (500, 61, 64, 497), (497, 64, 67, 493), (493, 67, 71, 485, 482), (485, 71, 73, 476, 482), (476, 73, 75, 471), (471, 75, 76, 472), (472, 76, 79, 473), (473, 79, 82, 474), (474, 82, 85, 475), (475, 85, 88, 478), (478, 88, 0, 477), (67, 64, 505, 506), (529, 528, 520, 511, 510, 532, 526, 525, 517, 516, 534, 524, 521, 519, 504, 503, 507, 515, 514, 533, 531, 527, 522, 518, 506, 505, 530, 523, 509, 508, 513, 512), (76, 75, 527, 531), (59, 56, 509, 523), (42, 40, 520, 528), (12, 9, 521, 524), (88, 85, 515, 507), (71, 67, 506, 518), (36, 33, 510, 511), (19, 15, 534, 516), (75, 73, 522, 527), (79, 76, 531, 533), (28, 25, 525, 526), (0, 88, 507, 503), (9, 7, 519, 521), (22, 19, 516, 517), (73, 71, 518, 522), (82, 79, 533, 514), (49, 45, 529, 512), (33, 31, 532, 510), (56, 54, 508, 509), (31, 28, 526, 532), (85, 82, 514, 515), (51, 49, 512, 513), (25, 22, 517, 525), (7, 4, 504, 519), (61, 59, 523, 530), (45, 42, 528, 529), (40, 36, 511, 520), (64, 61, 530, 505), (4, 0, 503, 504), (15, 12, 524, 534), (54, 51, 513, 508), (481, 77, 479), (477, 58, 57), (471, 32, 55), (473, 35, 34, 472), (37, 475, 57), (489, 125, 488), (180, 496, 179)])
me_sphere.polygons.foreach_set('material_index', [0, 0, 0, 0, 0, 0, 0, 0, 0, 0, 0, 0, 0, 0, 0, 0, 0, 0, 0, 0, 0, 0, 0, 0, 0, 0, 0, 0, 0, 0, 0, 0, 0, 0, 0, 0, 0, 0, 0, 0, 0, 0, 0, 0, 0, 0, 0, 0, 0, 0, 0, 0, 0, 0, 0, 0, 0, 0, 0, 0, 0, 0, 0, 0, 0, 0, 0, 0, 0, 0, 0, 0, 0, 0, 0, 0, 0, 0, 0, 0, 0, 0, 0, 0, 0, 0, 0, 0, 0, 0, 0, 0, 0, 0, 0, 0, 0, 0, 0, 0, 0, 0, 0, 0, 0, 0, 0, 0, 0, 0, 0, 0, 0, 0, 0, 0, 0, 0, 0, 0, 0, 0, 0, 0, 0, 0, 0, 0, 0, 0, 0, 0, 0, 0, 0, 0, 0, 0, 0, 0, 0, 0, 0, 0, 0, 0, 0, 0, 0, 0, 0, 0, 0, 0, 0, 0, 0, 0, 0, 0, 0, 0, 0, 0, 0, 0, 0, 0, 0, 0, 0, 0, 0, 0, 0, 0, 0, 0, 0, 0, 0, 0, 0, 0, 0, 0, 0, 0, 0, 0, 0, 0, 0, 0, 0, 0, 0, 0, 0, 0, 0, 0, 0, 0, 0, 0, 0, 0, 0, 0, 0, 0, 0, 0, 0, 0, 0, 0, 0, 0, 0, 0, 0, 0, 0, 0, 0, 0, 0, 0, 0, 0, 0, 0, 0, 0, 0, 0, 0, 0, 0, 0, 0, 0, 0, 0, 0, 0, 0, 0, 0, 0, 0, 0, 0, 0, 0, 0, 0, 0, 0, 0, 0, 0, 0, 0, 0, 0, 0, 0, 0, 0, 0, 0, 0, 0, 0, 0, 0, 0, 0, 0, 0, 0, 0, 0, 0, 0, 0, 0, 0, 0, 0, 0, 0, 0, 0, 0, 0, 0, 0, 0, 0, 0, 0, 0, 0, 0, 0, 0, 0, 0, 0, 0, 0, 0, 0, 0, 0, 0, 0, 0, 0, 0, 0, 0, 0, 0, 0, 0, 0, 0, 0, 0, 0, 0, 0, 0, 0, 0, 0, 0, 0, 0, 0, 0, 0, 0, 0, 0, 0, 0, 0, 0, 0, 0, 0, 0, 0, 0, 0, 0, 0, 0, 0, 0, 0, 0, 0, 0, 0, 0, 0, 0, 0, 0, 0, 0, 0, 0, 0, 0, 0, 0, 0, 0, 0, 0, 0, 0, 0, 0, 0, 0, 0, 0, 0, 0, 0, 0, 0, 0, 0, 0, 0, 0, 0, 0, 0, 0, 0, 0, 0, 0, 0, 0, 0, 0, 0, 0, 0, 0, 0, 0, 0, 0, 0, 0, 0, 0, 0, 0, 0, 0, 0, 0, 0, 0, 0, 0, 0, 0, 0, 0, 0, 0, 0, 0, 0, 0, 0, 0, 0, 0, 0, 0, 0, 0, 0, 0, 0, 0, 0, 0, 0, 0, 0, 0, 0, 0, 0, 0, 0, 0, 0, 0, 0, 0, 0, 0, 0, 0, 0, 568, 568, 568, 568, 568, 568, 568, 568, 568, 568, 568, 568, 568, 568, 568, 568, 568, 568, 568, 568, 568, 568, 568, 568, 568, 568, 568, 568, 568, 568, 568, 568, 568, 568, 568, 568, 568, 568, 568, 568, 568, 568, 568, 568, 568, 568, 568, 568, 568, 568, 568, 568, 568, 568, 568, 568, 568, 568, 568, 568, 568, 568, 568, 568, 568, 0, 0, 0, 0, 0, 0, 0])
_uv = me_sphere.uv_layers.new(name='UVMap')
_uv.uv.foreach_set('vector', [0.75, 0.125, 0.75, 0.1875, 0.7188, 0.1875, 0.7188, 0.125, 0.75, 0.5625, 0.75, 0.625, 0.7188, 0.625, 0.7188, 0.5625, 0.75, 0.0625, 0.75, 0.125, 0.7188, 0.125, 0.7188, 0.0625, 0.75, 0.5, 0.75, 0.5625, 0.7188, 0.5625, 0.7188, 0.5, 0.75, 0.9375, 0.7344, 1.0, 0.7188, 0.9375, 0.7344, 0.0, 0.75, 0.0625, 0.7188, 0.0625, 0.75, 0.4375, 0.75, 0.5, 0.7188, 0.5, 0.7188, 0.4375, 0.75, 0.875, 0.75, 0.9375, 0.7188, 0.9375, 0.7188, 0.875, 0.75, 0.375, 0.75, 0.4375, 0.7188, 0.4375, 0.7188, 0.375, 0.75, 0.8125, 0.75, 0.875, 0.7188, 0.875, 0.7188, 0.8125, 0.75, 0.3125, 0.75, 0.375, 0.7188, 0.375, 0.7188, 0.3125, 0.75, 0.75, 0.75, 0.8125, 0.7188, 0.8125, 0.7188, 0.75, 0.75, 0.25, 0.75, 0.3125, 0.7188, 0.3125, 0.7188, 0.25, 0.75, 0.6875, 0.75, 0.75, 0.7188, 0.75, 0.7188, 0.6875, 0.75, 0.1875, 0.75, 0.25, 0.7188, 0.25, 0.7188, 0.1875, 0.75, 0.625, 0.75, 0.6875, 0.7188, 0.6875, 0.7188, 0.625, 0.7188, 0.6875, 0.7188, 0.75, 0.6875, 0.75, 0.6875, 0.6875, 0.7188, 0.1875, 0.7188, 0.25, 0.6875, 0.25, 0.6875, 0.1875, 0.7188, 0.625, 0.7188, 0.6875, 0.6875, 0.6875, 0.6875, 0.625, 0.7188, 0.125, 0.7188, 0.1875, 0.6875, 0.1875, 0.6875, 0.125, 0.7188, 0.5625, 0.7188, 0.625, 0.6875, 0.625, 0.6875, 0.5625, 0.7188, 0.0625, 0.7188, 0.125, 0.6875, 0.125, 0.6875, 0.0625, 0.7188, 0.5, 0.7188, 0.5625, 0.6875, 0.5625, 0.6875, 0.5, 0.7188, 0.9375, 0.7031, 1.0, 0.6875, 0.9375, 0.7031, 0.0, 0.7188, 0.0625, 0.6875, 0.0625, 0.7188, 0.4375, 0.7188, 0.5, 0.6875, 0.5, 0.6875, 0.4375, 0.7188, 0.875, 0.7188, 0.9375, 0.6875, 0.9375, 0.6875, 0.875, 0.7188, 0.375, 0.7188, 0.4375, 0.6875, 0.4375, 0.6875, 0.375, 0.7188, 0.8125, 0.7188, 0.875, 0.6875, 0.875, 0.6875, 0.8125, 0.7188, 0.3125, 0.7188, 0.375, 0.6875, 0.375, 0.6875, 0.3125, 0.7188, 0.75, 0.7188, 0.8125, 0.6875, 0.8125, 0.6875, 0.75, 0.7188, 0.25, 0.7188, 0.3125, 0.6875, 0.3125, 0.6875, 0.25, 0.6875, 0.4375, 0.6875, 0.5, 0.6562, 0.5, 0.6562, 0.4375, 0.6705, 0.875, 0.6875, 0.875, 0.6875, 0.9375, 0.6611, 0.9211, 0.6875, 0.375, 0.6875, 0.4375, 0.6562, 0.4375, 0.6562, 0.375, 0.6614, 0.8125, 0.6875, 0.8125, 0.6702, 0.8552, 0.6875, 0.3125, 0.6875, 0.375, 0.6562, 0.375, 0.6562, 0.3125, 0.6562, 0.7929, 0.6875, 0.75, 0.6875, 0.8125, 0.6614, 0.8125, 0.6875, 0.25, 0.6875, 0.3125, 0.6562, 0.3125, 0.6562, 0.25, 0.6875, 0.6875, 0.6875, 0.75, 0.6562, 0.75, 0.6562, 0.6875, 0.6875, 0.1875, 0.6875, 0.25, 0.6562, 0.25, 0.6562, 0.1875, 0.6875, 0.625, 0.6875, 0.6875, 0.6562, 0.6875, 0.6562, 0.625, 0.6875, 0.125, 0.6875, 0.1875, 0.6562, 0.1875, 0.6562, 0.125, 0.6875, 0.5625, 0.6875, 0.625, 0.6562, 0.625, 0.6562, 0.5625, 0.6875, 0.0625, 0.6875, 0.125, 0.6562, 0.125, 0.6562, 0.0625, 0.6875, 0.5, 0.6875, 0.5625, 0.6562, 0.5625, 0.6562, 0.5, 0.6875, 0.9375, 0.6719, 1.0, 0.6562, 0.9375, 0.6719, 0.0, 0.6875, 0.0625, 0.6562, 0.0625, 0.6562, 0.1875, 0.6562, 0.25, 0.625, 0.25, 0.625, 0.1875, 0.6562, 0.625, 0.6562, 0.6875, 0.625, 0.6875, 0.625, 0.625, 0.6562, 0.125, 0.6562, 0.1875, 0.625, 0.1875, 0.625, 0.125, 0.6562, 0.5625, 0.6562, 0.625, 0.625, 0.625, 0.625, 0.5625, 0.6562, 0.0625, 0.6562, 0.125, 0.625, 0.125, 0.625, 0.0625, 0.6562, 0.5, 0.6562, 0.5625, 0.625, 0.5625, 0.625, 0.5, 0.6459, 0.9375, 0.6562, 0.9375, 0.6406, 1.0, 0.6406, 0.0, 0.6562, 0.0625, 0.625, 0.0625, 0.6562, 0.4375, 0.6562, 0.5, 0.625, 0.5, 0.625, 0.4375, 0.6562, 0.9375, 0.6459, 0.9375, 0.6562, 0.9275, 0.6562, 0.375, 0.6562, 0.4375, 0.625, 0.4375, 0.625, 0.375, 0.6562, 0.3125, 0.6562, 0.375, 0.625, 0.375, 0.625, 0.3125, 0.6383, 0.75, 0.6562, 0.75, 0.6562, 0.7929, 0.6473, 0.7673, 0.6562, 0.25, 0.6562, 0.3125, 0.625, 0.3125, 0.625, 0.25, 0.625, 0.7279, 0.625, 0.6875, 0.6562, 0.6875, 0.6359, 0.744, 0.625, 0.375, 0.625, 0.4375, 0.5938, 0.4375, 0.5938, 0.375, 0.625, 0.3125, 0.625, 0.375, 0.5938, 0.375, 0.5938, 0.3125, 0.625, 0.25, 0.625, 0.3125, 0.5938, 0.3125, 0.5938, 0.25, 0.5938, 0.6981, 0.5938, 0.6875, 0.625, 0.6875, 0.6089, 0.7068, 0.625, 0.1875, 0.625, 0.25, 0.5938, 0.25, 0.5938, 0.1875, 0.625, 0.625, 0.625, 0.6875, 0.5938, 0.6875, 0.5938, 0.625, 0.625, 0.125, 0.625, 0.1875, 0.5938, 0.1875, 0.5938, 0.125, 0.625, 0.5625, 0.625, 0.625, 0.5938, 0.625, 0.5938, 0.5625, 0.625, 0.0625, 0.625, 0.125, 0.5938, 0.125, 0.5938, 0.0625, 0.625, 0.5, 0.625, 0.5625, 0.5938, 0.5625, 0.5938, 0.5, 0.4414, 0.685, 0.4375, 0.625, 0.4688, 0.625, 0.4603, 0.6813, 0.6094, 0.0, 0.625, 0.0625, 0.5938, 0.0625, 0.625, 0.4375, 0.625, 0.5, 0.5938, 0.5, 0.5938, 0.4375, 0.5938, 0.125, 0.5938, 0.1875, 0.5625, 0.1875, 0.5625, 0.125, 0.5938, 0.5625, 0.5938, 0.625, 0.5625, 0.625, 0.5625, 0.5625, 0.5938, 0.0625, 0.5938, 0.125, 0.5625, 0.125, 0.5625, 0.0625, 0.5938, 0.5, 0.5938, 0.5625, 0.5625, 0.5625, 0.5625, 0.5, 0.5781, 1.0, 0.5691, 0.964, 0.5883, 0.9593, 0.5781, 0.0, 0.5938, 0.0625, 0.5625, 0.0625, 0.5938, 0.4375, 0.5938, 0.5, 0.5625, 0.5, 0.5625, 0.4375, 0.5938, 0.375, 0.5938, 0.4375, 0.5625, 0.4375, 0.5625, 0.375, 0.5938, 0.3125, 0.5938, 0.375, 0.5625, 0.375, 0.5625, 0.3125, 0.5938, 0.25, 0.5938, 0.3125, 0.5625, 0.3125, 0.5625, 0.25, 0.3298, 0.8552, 0.3125, 0.8125, 0.3348, 0.8241, 0.5938, 0.1875, 0.5938, 0.25, 0.5625, 0.25, 0.5625, 0.1875, 0.5938, 0.625, 0.5938, 0.6875, 0.5625, 0.6875, 0.5625, 0.625, 0.5625, 0.3125, 0.5625, 0.375, 0.5312, 0.375, 0.5312, 0.3125, 0.5625, 0.25, 0.5625, 0.3125, 0.5312, 0.3125, 0.5312, 0.25, 0.3438, 0.9275, 0.3125, 0.9375, 0.3125, 0.875, 0.3293, 0.8882, 0.5625, 0.1875, 0.5625, 0.25, 0.5312, 0.25, 0.5312, 0.1875, 0.5312, 0.625, 0.5625, 0.625, 0.5586, 0.685, 0.5312, 0.684, 0.5625, 0.125, 0.5625, 0.1875, 0.5312, 0.1875, 0.5312, 0.125, 0.5625, 0.5625, 0.5625, 0.625, 0.5312, 0.625, 0.5312, 0.5625, 0.5625, 0.0625, 0.5625, 0.125, 0.5312, 0.125, 0.5312, 0.0625, 0.5625, 0.5, 0.5625, 0.5625, 0.5312, 0.5625, 0.5312, 0.5, 0.3911, 0.7068, 0.375, 0.6875, 0.4062, 0.6875, 0.4062, 0.6981, 0.5469, 0.0, 0.5625, 0.0625, 0.5312, 0.0625, 0.5625, 0.4375, 0.5625, 0.5, 0.5312, 0.5, 0.5312, 0.4375, 0.5625, 0.375, 0.5625, 0.4375, 0.5312, 0.4375, 0.5312, 0.375, 0.5312, 0.5625, 0.5312, 0.625, 0.5, 0.625, 0.5, 0.5625, 0.5312, 0.0625, 0.5312, 0.125, 0.5, 0.125, 0.5, 0.0625, 0.5312, 0.5, 0.5312, 0.5625, 0.5, 0.5625, 0.5, 0.5, 0.52, 0.6797, 0.5, 0.625, 0.5312, 0.625, 0.5312, 0.684, 0.5156, 0.0, 0.5312, 0.0625, 0.5, 0.0625, 0.5312, 0.4375, 0.5312, 0.5, 0.5, 0.5, 0.5, 0.4375, 0.5312, 0.375, 0.5312, 0.4375, 0.5, 0.4375, 0.5, 0.375, 0.5312, 0.3125, 0.5312, 0.375, 0.5, 0.375, 0.5, 0.3125, 0.5312, 0.25, 0.5312, 0.3125, 0.5, 0.3125, 0.5, 0.25, 0.5312, 0.1875, 0.5312, 0.25, 0.5, 0.25, 0.5, 0.1875, 0.5, 0.6819, 0.5, 0.625, 0.52, 0.6797, 0.5, 0.6819, 0.5312, 0.125, 0.5312, 0.1875, 0.5, 0.1875, 0.5, 0.125, 0.5, 0.3125, 0.5, 0.375, 0.4688, 0.375, 0.4687, 0.3125, 0.5, 0.25, 0.5, 0.3125, 0.4687, 0.3125, 0.4688, 0.25, 0.5, 0.1875, 0.5, 0.25, 0.4688, 0.25, 0.4688, 0.1875, 0.4687, 0.684, 0.4688, 0.625, 0.5, 0.625, 0.48, 0.6797, 0.5, 0.125, 0.5, 0.1875, 0.4688, 0.1875, 0.4688, 0.125, 0.5, 0.5625, 0.5, 0.625, 0.4688, 0.625, 0.4688, 0.5625, 0.5, 0.0625, 0.5, 0.125, 0.4688, 0.125, 0.4688, 0.0625, 0.5, 0.5, 0.5, 0.5625, 0.4688, 0.5625, 0.4687, 0.5, 0.3428, 0.7951, 0.3125, 0.75, 0.3438, 0.75, 0.4844, 0.0, 0.5, 0.0625, 0.4688, 0.0625, 0.5, 0.4375, 0.5, 0.5, 0.4687, 0.5, 0.4688, 0.4375, 0.5, 0.375, 0.5, 0.4375, 0.4688, 0.4375, 0.4688, 0.375, 0.4688, 0.0625, 0.4688, 0.125, 0.4375, 0.125, 0.4375, 0.0625, 0.4687, 0.5, 0.4688, 0.5625, 0.4375, 0.5625, 0.4375, 0.5, 0.5625, 0.6875, 0.5938, 0.6875, 0.5933, 0.6976, 0.4531, 0.0, 0.4688, 0.0625, 0.4375, 0.0625, 0.4688, 0.4375, 0.4687, 0.5, 0.4375, 0.5, 0.4375, 0.4375, 0.4688, 0.375, 0.4688, 0.4375, 0.4375, 0.4375, 0.4375, 0.375, 0.4687, 0.3125, 0.4688, 0.375, 0.4375, 0.375, 0.4375, 0.3125, 0.4688, 0.25, 0.4687, 0.3125, 0.4375, 0.3125, 0.4375, 0.25, 0.4688, 0.1875, 0.4688, 0.25, 0.4375, 0.25, 0.4375, 0.1875, 0.4375, 0.6875, 0.4375, 0.625, 0.4414, 0.685, 0.4688, 0.125, 0.4688, 0.1875, 0.4375, 0.1875, 0.4375, 0.125, 0.4688, 0.5625, 0.4688, 0.625, 0.4375, 0.625, 0.4375, 0.5625, 0.4375, 0.25, 0.4375, 0.3125, 0.4062, 0.3125, 0.4062, 0.25, 0.4062, 0.6981, 0.4062, 0.6875, 0.4235, 0.6887, 0.4375, 0.1875, 0.4375, 0.25, 0.4062, 0.25, 0.4062, 0.1875, 0.4375, 0.625, 0.4375, 0.6875, 0.4062, 0.6875, 0.4062, 0.625, 0.4375, 0.125, 0.4375, 0.1875, 0.4062, 0.1875, 0.4062, 0.125, 0.4375, 0.5625, 0.4375, 0.625, 0.4062, 0.625, 0.4062, 0.5625, 0.4375, 0.0625, 0.4375, 0.125, 0.4062, 0.125, 0.4062, 0.0625, 0.4375, 0.5, 0.4375, 0.5625, 0.4062, 0.5625, 0.4062, 0.5, 0.4309, 0.964, 0.4219, 1.0, 0.4117, 0.9593, 0.4219, 0.0, 0.4375, 0.0625, 0.4062, 0.0625, 0.4375, 0.4375, 0.4375, 0.5, 0.4062, 0.5, 0.4062, 0.4375, 0.4375, 0.375, 0.4375, 0.4375, 0.4062, 0.4375, 0.4062, 0.375, 0.4375, 0.3125, 0.4375, 0.375, 0.4062, 0.375, 0.4062, 0.3125, 0.4062, 0.5, 0.4062, 0.5625, 0.375, 0.5625, 0.375, 0.5, 0.5586, 0.685, 0.5625, 0.625, 0.5618, 0.6875, 0.3906, 0.0, 0.4062, 0.0625, 0.375, 0.0625, 0.4062, 0.4375, 0.4062, 0.5, 0.375, 0.5, 0.375, 0.4375, 0.4062, 0.375, 0.4062, 0.4375, 0.375, 0.4375, 0.375, 0.375, 0.4062, 0.3125, 0.4062, 0.375, 0.375, 0.375, 0.375, 0.3125, 0.4062, 0.25, 0.4062, 0.3125, 0.375, 0.3125, 0.375, 0.25, 0.375, 0.7279, 0.375, 0.6875, 0.3911, 0.7068, 0.4062, 0.1875, 0.4062, 0.25, 0.375, 0.25, 0.375, 0.1875, 0.4062, 0.625, 0.4062, 0.6875, 0.375, 0.6875, 0.375, 0.625, 0.4062, 0.125, 0.4062, 0.1875, 0.375, 0.1875, 0.375, 0.125, 0.4062, 0.5625, 0.4062, 0.625, 0.375, 0.625, 0.375, 0.5625, 0.4062, 0.0625, 0.4062, 0.125, 0.375, 0.125, 0.375, 0.0625, 0.375, 0.25, 0.375, 0.3125, 0.3438, 0.3125, 0.3438, 0.25, 0.3617, 0.75, 0.3438, 0.6875, 0.375, 0.6875, 0.375, 0.7279, 0.375, 0.1875, 0.375, 0.25, 0.3438, 0.25, 0.3438, 0.1875, 0.375, 0.625, 0.375, 0.6875, 0.3438, 0.6875, 0.3438, 0.625, 0.375, 0.125, 0.375, 0.1875, 0.3438, 0.1875, 0.3438, 0.125, 0.375, 0.5625, 0.375, 0.625, 0.3438, 0.625, 0.3438, 0.5625, 0.375, 0.0625, 0.375, 0.125, 0.3438, 0.125, 0.3438, 0.0625, 0.375, 0.5, 0.375, 0.5625, 0.3438, 0.5625, 0.3437, 0.5, 0.3594, 1.0, 0.3438, 0.9375, 0.3717, 0.9507, 0.3594, 0.0, 0.375, 0.0625, 0.3438, 0.0625, 0.375, 0.4375, 0.375, 0.5, 0.3437, 0.5, 0.3438, 0.4375, 0.3541, 0.9375, 0.3438, 0.9375, 0.3438, 0.9275, 0.375, 0.375, 0.375, 0.4375, 0.3438, 0.4375, 0.3438, 0.375, 0.375, 0.3125, 0.375, 0.375, 0.3438, 0.375, 0.3438, 0.3125, 0.3438, 0.7929, 0.3438, 0.75, 0.3617, 0.75, 0.3527, 0.7673, 0.3281, 0.0, 0.3438, 0.0625, 0.3125, 0.0625, 0.3438, 0.4375, 0.3437, 0.5, 0.3125, 0.5, 0.3125, 0.4375, 0.3438, 0.9375, 0.3125, 0.9375, 0.3438, 0.9275, 0.3438, 0.375, 0.3438, 0.4375, 0.3125, 0.4375, 0.3125, 0.375, 0.3295, 0.875, 0.3125, 0.875, 0.3125, 0.8125, 0.3298, 0.8552, 0.3438, 0.3125, 0.3438, 0.375, 0.3125, 0.375, 0.3125, 0.3125, 0.3386, 0.8125, 0.3125, 0.8125, 0.3125, 0.75, 0.3428, 0.7951, 0.3438, 0.25, 0.3438, 0.3125, 0.3125, 0.3125, 0.3125, 0.25, 0.3438, 0.6875, 0.3438, 0.75, 0.3125, 0.75, 0.3125, 0.6875, 0.3438, 0.1875, 0.3438, 0.25, 0.3125, 0.25, 0.3125, 0.1875, 0.3438, 0.625, 0.3438, 0.6875, 0.3125, 0.6875, 0.3125, 0.625, 0.3438, 0.125, 0.3438, 0.1875, 0.3125, 0.1875, 0.3125, 0.125, 0.3438, 0.5625, 0.3438, 0.625, 0.3125, 0.625, 0.3125, 0.5625, 0.3438, 0.0625, 0.3438, 0.125, 0.3125, 0.125, 0.3125, 0.0625, 0.3437, 0.5, 0.3438, 0.5625, 0.3125, 0.5625, 0.3125, 0.5, 0.3281, 1.0, 0.3125, 0.9375, 0.3438, 0.9375, 0.3125, 0.1875, 0.3125, 0.25, 0.2812, 0.25, 0.2812, 0.1875, 0.3125, 0.625, 0.3125, 0.6875, 0.2812, 0.6875, 0.2812, 0.625, 0.3125, 0.125, 0.3125, 0.1875, 0.2812, 0.1875, 0.2812, 0.125, 0.3125, 0.5625, 0.3125, 0.625, 0.2812, 0.625, 0.2812, 0.5625, 0.3125, 0.0625, 0.3125, 0.125, 0.2812, 0.125, 0.2812, 0.0625, 0.3125, 0.5, 0.3125, 0.5625, 0.2812, 0.5625, 0.2812, 0.5, 0.3125, 0.9375, 0.2969, 1.0, 0.2812, 0.9375, 0.2969, 0.0, 0.3125, 0.0625, 0.2812, 0.0625, 0.3125, 0.4375, 0.3125, 0.5, 0.2812, 0.5, 0.2812, 0.4375, 0.3125, 0.875, 0.3125, 0.9375, 0.2812, 0.9375, 0.2812, 0.875, 0.3125, 0.375, 0.3125, 0.4375, 0.2812, 0.4375, 0.2812, 0.375, 0.3125, 0.8125, 0.3125, 0.875, 0.2812, 0.875, 0.2812, 0.8125, 0.3125, 0.3125, 0.3125, 0.375, 0.2812, 0.375, 0.2812, 0.3125, 0.3125, 0.75, 0.3125, 0.8125, 0.2812, 0.8125, 0.2812, 0.75, 0.3125, 0.25, 0.3125, 0.3125, 0.2812, 0.3125, 0.2812, 0.25, 0.3125, 0.6875, 0.3125, 0.75, 0.2812, 0.75, 0.2812, 0.6875, 0.2812, 0.875, 0.2812, 0.9375, 0.25, 0.9375, 0.25, 0.875, 0.2812, 0.375, 0.2812, 0.4375, 0.25, 0.4375, 0.25, 0.375, 0.2812, 0.8125, 0.2812, 0.875, 0.25, 0.875, 0.25, 0.8125, 0.2812, 0.3125, 0.2812, 0.375, 0.25, 0.375, 0.25, 0.3125, 0.2812, 0.75, 0.2812, 0.8125, 0.25, 0.8125, 0.25, 0.75, 0.2812, 0.25, 0.2812, 0.3125, 0.25, 0.3125, 0.25, 0.25, 0.2812, 0.6875, 0.2812, 0.75, 0.25, 0.75, 0.25, 0.6875, 0.2812, 0.1875, 0.2812, 0.25, 0.25, 0.25, 0.25, 0.1875, 0.2812, 0.625, 0.2812, 0.6875, 0.25, 0.6875, 0.25, 0.625, 0.2812, 0.125, 0.2812, 0.1875, 0.25, 0.1875, 0.25, 0.125, 0.2812, 0.5625, 0.2812, 0.625, 0.25, 0.625, 0.25, 0.5625, 0.2812, 0.0625, 0.2812, 0.125, 0.25, 0.125, 0.25, 0.0625, 0.2812, 0.5, 0.2812, 0.5625, 0.25, 0.5625, 0.25, 0.5, 0.2812, 0.9375, 0.2656, 1.0, 0.25, 0.9375, 0.2656, 0.0, 0.2812, 0.0625, 0.25, 0.0625, 0.2812, 0.4375, 0.2812, 0.5, 0.25, 0.5, 0.25, 0.4375, 0.25, 0.625, 0.25, 0.6875, 0.2188, 0.6875, 0.2188, 0.625, 0.25, 0.125, 0.25, 0.1875, 0.2188, 0.1875, 0.2188, 0.125, 0.25, 0.5625, 0.25, 0.625, 0.2188, 0.625, 0.2188, 0.5625, 0.25, 0.0625, 0.25, 0.125, 0.2188, 0.125, 0.2188, 0.0625, 0.25, 0.5, 0.25, 0.5625, 0.2188, 0.5625, 0.2187, 0.5, 0.25, 0.9375, 0.2344, 1.0, 0.2188, 0.9375, 0.2344, 0.0, 0.25, 0.0625, 0.2188, 0.0625, 0.25, 0.4375, 0.25, 0.5, 0.2187, 0.5, 0.2188, 0.4375, 0.25, 0.875, 0.25, 0.9375, 0.2188, 0.9375, 0.2188, 0.875, 0.25, 0.375, 0.25, 0.4375, 0.2188, 0.4375, 0.2188, 0.375, 0.25, 0.8125, 0.25, 0.875, 0.2188, 0.875, 0.2188, 0.8125, 0.25, 0.3125, 0.25, 0.375, 0.2188, 0.375, 0.2188, 0.3125, 0.25, 0.75, 0.25, 0.8125, 0.2188, 0.8125, 0.2188, 0.75, 0.25, 0.25, 0.25, 0.3125, 0.2188, 0.3125, 0.2188, 0.25, 0.25, 0.6875, 0.25, 0.75, 0.2188, 0.75, 0.2188, 0.6875, 0.25, 0.1875, 0.25, 0.25, 0.2188, 0.25, 0.2188, 0.1875, 0.2188, 0.375, 0.2188, 0.4375, 0.1875, 0.4375, 0.1875, 0.375, 0.2188, 0.8125, 0.2188, 0.875, 0.1875, 0.875, 0.1875, 0.8125, 0.2188, 0.3125, 0.2188, 0.375, 0.1875, 0.375, 0.1875, 0.3125, 0.2188, 0.75, 0.2188, 0.8125, 0.1875, 0.8125, 0.1875, 0.75, 0.2188, 0.25, 0.2188, 0.3125, 0.1875, 0.3125, 0.1875, 0.25, 0.2188, 0.6875, 0.2188, 0.75, 0.1875, 0.75, 0.1875, 0.6875, 0.2188, 0.1875, 0.2188, 0.25, 0.1875, 0.25, 0.1875, 0.1875, 0.2188, 0.625, 0.2188, 0.6875, 0.1875, 0.6875, 0.1875, 0.625, 0.2188, 0.125, 0.2188, 0.1875, 0.1875, 0.1875, 0.1875, 0.125, 0.2188, 0.5625, 0.2188, 0.625, 0.1875, 0.625, 0.1875, 0.5625, 0.2188, 0.0625, 0.2188, 0.125, 0.1875, 0.125, 0.1875, 0.0625, 0.2187, 0.5, 0.2188, 0.5625, 0.1875, 0.5625, 0.1875, 0.5, 0.2188, 0.9375, 0.2031, 1.0, 0.1875, 0.9375, 0.2031, 0.0, 0.2188, 0.0625, 0.1875, 0.0625, 0.2188, 0.4375, 0.2187, 0.5, 0.1875, 0.5, 0.1875, 0.4375, 0.2188, 0.875, 0.2188, 0.9375, 0.1875, 0.9375, 0.1875, 0.875, 0.1875, 0.125, 0.1875, 0.1875, 0.1562, 0.1875, 0.1562, 0.125, 0.1875, 0.5625, 0.1875, 0.625, 0.1563, 0.625, 0.1562, 0.5625, 0.1875, 0.0625, 0.1875, 0.125, 0.1562, 0.125, 0.1563, 0.0625, 0.1875, 0.5, 0.1875, 0.5625, 0.1562, 0.5625, 0.1562, 0.5, 0.1875, 0.9375, 0.1719, 1.0, 0.1563, 0.9375, 0.1719, 0.0, 0.1875, 0.0625, 0.1563, 0.0625, 0.1875, 0.4375, 0.1875, 0.5, 0.1562, 0.5, 0.1562, 0.4375, 0.1875, 0.875, 0.1875, 0.9375, 0.1563, 0.9375, 0.1562, 0.875, 0.1875, 0.375, 0.1875, 0.4375, 0.1562, 0.4375, 0.1563, 0.375, 0.1875, 0.8125, 0.1875, 0.875, 0.1562, 0.875, 0.1562, 0.8125, 0.1875, 0.3125, 0.1875, 0.375, 0.1563, 0.375, 0.1562, 0.3125, 0.1875, 0.75, 0.1875, 0.8125, 0.1562, 0.8125, 0.1562, 0.75, 0.1875, 0.25, 0.1875, 0.3125, 0.1562, 0.3125, 0.1562, 0.25, 0.1875, 0.6875, 0.1875, 0.75, 0.1562, 0.75, 0.1562, 0.6875, 0.1875, 0.1875, 0.1875, 0.25, 0.1562, 0.25, 0.1562, 0.1875, 0.1875, 0.625, 0.1875, 0.6875, 0.1562, 0.6875, 0.1563, 0.625, 0.1562, 0.8125, 0.1562, 0.875, 0.125, 0.875, 0.125, 0.8125, 0.1562, 0.3125, 0.1563, 0.375, 0.125, 0.375, 0.125, 0.3125, 0.1562, 0.75, 0.1562, 0.8125, 0.125, 0.8125, 0.125, 0.75, 0.1562, 0.25, 0.1562, 0.3125, 0.125, 0.3125, 0.125, 0.25, 0.1562, 0.6875, 0.1562, 0.75, 0.125, 0.75, 0.125, 0.6875, 0.1562, 0.1875, 0.1562, 0.25, 0.125, 0.25, 0.125, 0.1875, 0.1563, 0.625, 0.1562, 0.6875, 0.125, 0.6875, 0.125, 0.625, 0.1562, 0.125, 0.1562, 0.1875, 0.125, 0.1875, 0.125, 0.125, 0.1562, 0.5625, 0.1563, 0.625, 0.125, 0.625, 0.125, 0.5625, 0.1563, 0.0625, 0.1562, 0.125, 0.125, 0.125, 0.125, 0.0625, 0.1562, 0.5, 0.1562, 0.5625, 0.125, 0.5625, 0.125, 0.5, 0.1563, 0.9375, 0.1406, 1.0, 0.125, 0.9375, 0.1406, 0.0, 0.1563, 0.0625, 0.125, 0.0625, 0.1562, 0.4375, 0.1562, 0.5, 0.125, 0.5, 0.125, 0.4375, 0.1562, 0.875, 0.1563, 0.9375, 0.125, 0.9375, 0.125, 0.875, 0.1563, 0.375, 0.1562, 0.4375, 0.125, 0.4375, 0.125, 0.375, 0.125, 0.625, 0.125, 0.6875, 0.09375, 0.6875, 0.09375, 0.625, 0.125, 0.125, 0.125, 0.1875, 0.09375, 0.1875, 0.09375, 0.125, 0.125, 0.5625, 0.125, 0.625, 0.09375, 0.625, 0.09375, 0.5625, 0.125, 0.0625, 0.125, 0.125, 0.09375, 0.125, 0.09375, 0.0625, 0.125, 0.5, 0.125, 0.5625, 0.09375, 0.5625, 0.09375, 0.5, 0.125, 0.9375, 0.1094, 1.0, 0.09375, 0.9375, 0.1094, 0.0, 0.125, 0.0625, 0.09375, 0.0625, 0.125, 0.4375, 0.125, 0.5, 0.09375, 0.5, 0.09375, 0.4375, 0.125, 0.875, 0.125, 0.9375, 0.09375, 0.9375, 0.09375, 0.875, 0.125, 0.375, 0.125, 0.4375, 0.09375, 0.4375, 0.09375, 0.375, 0.125, 0.8125, 0.125, 0.875, 0.09375, 0.875, 0.09375, 0.8125, 0.125, 0.3125, 0.125, 0.375, 0.09375, 0.375, 0.09375, 0.3125, 0.125, 0.75, 0.125, 0.8125, 0.09375, 0.8125, 0.09375, 0.75, 0.125, 0.25, 0.125, 0.3125, 0.09375, 0.3125, 0.09375, 0.25, 0.125, 0.6875, 0.125, 0.75, 0.09375, 0.75, 0.09375, 0.6875, 0.125, 0.1875, 0.125, 0.25, 0.09375, 0.25, 0.09375, 0.1875, 0.09375, 0.375, 0.09375, 0.4375, 0.0625, 0.4375, 0.0625, 0.375, 0.09375, 0.8125, 0.09375, 0.875, 0.0625, 0.875, 0.0625, 0.8125, 0.09375, 0.3125, 0.09375, 0.375, 0.0625, 0.375, 0.0625, 0.3125, 0.09375, 0.75, 0.09375, 0.8125, 0.0625, 0.8125, 0.0625, 0.75, 0.09375, 0.25, 0.09375, 0.3125, 0.0625, 0.3125, 0.0625, 0.25, 0.09375, 0.6875, 0.09375, 0.75, 0.0625, 0.75, 0.0625, 0.6875, 0.09375, 0.1875, 0.09375, 0.25, 0.0625, 0.25, 0.0625, 0.1875, 0.09375, 0.625, 0.09375, 0.6875, 0.0625, 0.6875, 0.0625, 0.625, 0.09375, 0.125, 0.09375, 0.1875, 0.0625, 0.1875, 0.0625, 0.125, 0.09375, 0.5625, 0.09375, 0.625, 0.0625, 0.625, 0.0625, 0.5625, 0.09375, 0.0625, 0.09375, 0.125, 0.0625, 0.125, 0.0625, 0.0625, 0.09375, 0.5, 0.09375, 0.5625, 0.0625, 0.5625, 0.0625, 0.5, 0.09375, 0.9375, 0.07812, 1.0, 0.0625, 0.9375, 0.07812, 0.0, 0.09375, 0.0625, 0.0625, 0.0625, 0.09375, 0.4375, 0.09375, 0.5, 0.0625, 0.5, 0.0625, 0.4375, 0.09375, 0.875, 0.09375, 0.9375, 0.0625, 0.9375, 0.0625, 0.875, 0.0625, 0.125, 0.0625, 0.1875, 0.03125, 0.1875, 0.03125, 0.125, 0.0625, 0.5625, 0.0625, 0.625, 0.03125, 0.625, 0.03125, 0.5625, 0.0625, 0.0625, 0.0625, 0.125, 0.03125, 0.125, 0.03125, 0.0625, 0.0625, 0.5, 0.0625, 0.5625, 0.03125, 0.5625, 0.03125, 0.5, 0.0625, 0.9375, 0.04687, 1.0, 0.03125, 0.9375, 0.04687, 0.0, 0.0625, 0.0625, 0.03125, 0.0625, 0.0625, 0.4375, 0.0625, 0.5, 0.03125, 0.5, 0.03125, 0.4375, 0.0625, 0.875, 0.0625, 0.9375, 0.03125, 0.9375, 0.03125, 0.875, 0.0625, 0.375, 0.0625, 0.4375, 0.03125, 0.4375, 0.03125, 0.375, 0.0625, 0.8125, 0.0625, 0.875, 0.03125, 0.875, 0.03125, 0.8125, 0.0625, 0.3125, 0.0625, 0.375, 0.03125, 0.375, 0.03125, 0.3125, 0.0625, 0.75, 0.0625, 0.8125, 0.03125, 0.8125, 0.03125, 0.75, 0.0625, 0.25, 0.0625, 0.3125, 0.03125, 0.3125, 0.03125, 0.25, 0.0625, 0.6875, 0.0625, 0.75, 0.03125, 0.75, 0.03125, 0.6875, 0.0625, 0.1875, 0.0625, 0.25, 0.03125, 0.25, 0.03125, 0.1875, 0.0625, 0.625, 0.0625, 0.6875, 0.03125, 0.6875, 0.03125, 0.625, 0.03125, 0.8125, 0.03125, 0.875, 0.0, 0.875, 0.0, 0.8125, 0.03125, 0.3125, 0.03125, 0.375, 0.0, 0.375, 0.0, 0.3125, 0.03125, 0.75, 0.03125, 0.8125, 0.0, 0.8125, 0.0, 0.75, 0.03125, 0.25, 0.03125, 0.3125, 0.0, 0.3125, 0.0, 0.25, 0.03125, 0.6875, 0.03125, 0.75, 0.0, 0.75, 0.0, 0.6875, 0.03125, 0.1875, 0.03125, 0.25, 0.0, 0.25, 0.0, 0.1875, 0.03125, 0.625, 0.03125, 0.6875, 0.0, 0.6875, 0.0, 0.625, 0.03125, 0.125, 0.03125, 0.1875, 0.0, 0.1875, 0.0, 0.125, 0.03125, 0.5625, 0.03125, 0.625, 0.0, 0.625, 0.0, 0.5625, 0.03125, 0.0625, 0.03125, 0.125, 0.0, 0.125, 0.0, 0.0625, 0.03125, 0.5, 0.03125, 0.5625, 0.0, 0.5625, 0.0, 0.5, 0.03125, 0.9375, 0.01562, 1.0, 0.0, 0.9375, 0.01562, 0.0, 0.03125, 0.0625, 0.0, 0.0625, 0.03125, 0.4375, 0.03125, 0.5, 0.0, 0.5, 0.0, 0.4375, 0.03125, 0.875, 0.03125, 0.9375, 0.0, 0.9375, 0.0, 0.875, 0.03125, 0.375, 0.03125, 0.4375, 0.0, 0.4375, 0.0, 0.375, 1.0, 0.5625, 1.0, 0.625, 0.9688, 0.625, 0.9687, 0.5625, 1.0, 0.0625, 1.0, 0.125, 0.9687, 0.125, 0.9688, 0.0625, 1.0, 0.5, 1.0, 0.5625, 0.9687, 0.5625, 0.9687, 0.5, 1.0, 0.9375, 0.9844, 1.0, 0.9688, 0.9375, 0.9844, 0.0, 1.0, 0.0625, 0.9688, 0.0625, 1.0, 0.4375, 1.0, 0.5, 0.9687, 0.5, 0.9687, 0.4375, 1.0, 0.875, 1.0, 0.9375, 0.9688, 0.9375, 0.9687, 0.875, 1.0, 0.375, 1.0, 0.4375, 0.9687, 0.4375, 0.9688, 0.375, 1.0, 0.8125, 1.0, 0.875, 0.9687, 0.875, 0.9687, 0.8125, 1.0, 0.3125, 1.0, 0.375, 0.9688, 0.375, 0.9687, 0.3125, 1.0, 0.75, 1.0, 0.8125, 0.9687, 0.8125, 0.9688, 0.75, 1.0, 0.25, 1.0, 0.3125, 0.9687, 0.3125, 0.9688, 0.25, 1.0, 0.6875, 1.0, 0.75, 0.9688, 0.75, 0.9687, 0.6875, 1.0, 0.1875, 1.0, 0.25, 0.9688, 0.25, 0.9687, 0.1875, 1.0, 0.625, 1.0, 0.6875, 0.9687, 0.6875, 0.9688, 0.625, 1.0, 0.125, 1.0, 0.1875, 0.9687, 0.1875, 0.9687, 0.125, 0.9687, 0.3125, 0.9688, 0.375, 0.9375, 0.375, 0.9375, 0.3125, 0.9688, 0.75, 0.9687, 0.8125, 0.9375, 0.8125, 0.9375, 0.75, 0.9688, 0.25, 0.9687, 0.3125, 0.9375, 0.3125, 0.9375, 0.25, 0.9687, 0.6875, 0.9688, 0.75, 0.9375, 0.75, 0.9375, 0.6875, 0.9687, 0.1875, 0.9688, 0.25, 0.9375, 0.25, 0.9375, 0.1875, 0.9688, 0.625, 0.9687, 0.6875, 0.9375, 0.6875, 0.9375, 0.625, 0.9687, 0.125, 0.9687, 0.1875, 0.9375, 0.1875, 0.9375, 0.125, 0.9687, 0.5625, 0.9688, 0.625, 0.9375, 0.625, 0.9375, 0.5625, 0.9688, 0.0625, 0.9687, 0.125, 0.9375, 0.125, 0.9375, 0.0625, 0.9687, 0.5, 0.9687, 0.5625, 0.9375, 0.5625, 0.9375, 0.5, 0.9688, 0.9375, 0.9531, 1.0, 0.9375, 0.9375, 0.9531, 0.0, 0.9688, 0.0625, 0.9375, 0.0625, 0.9687, 0.4375, 0.9687, 0.5, 0.9375, 0.5, 0.9375, 0.4375, 0.9687, 0.875, 0.9688, 0.9375, 0.9375, 0.9375, 0.9375, 0.875, 0.9688, 0.375, 0.9687, 0.4375, 0.9375, 0.4375, 0.9375, 0.375, 0.9687, 0.8125, 0.9687, 0.875, 0.9375, 0.875, 0.9375, 0.8125, 0.9375, 0.0625, 0.9375, 0.125, 0.9062, 0.125, 0.9062, 0.0625, 0.9375, 0.5, 0.9375, 0.5625, 0.9062, 0.5625, 0.9062, 0.5, 0.9375, 0.9375, 0.9219, 1.0, 0.9062, 0.9375, 0.9219, 0.0, 0.9375, 0.0625, 0.9062, 0.0625, 0.9375, 0.4375, 0.9375, 0.5, 0.9062, 0.5, 0.9062, 0.4375, 0.9375, 0.875, 0.9375, 0.9375, 0.9062, 0.9375, 0.9062, 0.875, 0.9375, 0.375, 0.9375, 0.4375, 0.9062, 0.4375, 0.9062, 0.375, 0.9375, 0.8125, 0.9375, 0.875, 0.9062, 0.875, 0.9062, 0.8125, 0.9375, 0.3125, 0.9375, 0.375, 0.9062, 0.375, 0.9062, 0.3125, 0.9375, 0.75, 0.9375, 0.8125, 0.9062, 0.8125, 0.9062, 0.75, 0.9375, 0.25, 0.9375, 0.3125, 0.9062, 0.3125, 0.9062, 0.25, 0.9375, 0.6875, 0.9375, 0.75, 0.9062, 0.75, 0.9062, 0.6875, 0.9375, 0.1875, 0.9375, 0.25, 0.9062, 0.25, 0.9062, 0.1875, 0.9375, 0.625, 0.9375, 0.6875, 0.9062, 0.6875, 0.9062, 0.625, 0.9375, 0.125, 0.9375, 0.1875, 0.9062, 0.1875, 0.9062, 0.125, 0.9375, 0.5625, 0.9375, 0.625, 0.9062, 0.625, 0.9062, 0.5625, 0.9062, 0.25, 0.9062, 0.3125, 0.875, 0.3125, 0.875, 0.25, 0.9062, 0.6875, 0.9062, 0.75, 0.875, 0.75, 0.875, 0.6875, 0.9062, 0.1875, 0.9062, 0.25, 0.875, 0.25, 0.875, 0.1875, 0.9062, 0.625, 0.9062, 0.6875, 0.875, 0.6875, 0.875, 0.625, 0.9062, 0.125, 0.9062, 0.1875, 0.875, 0.1875, 0.875, 0.125, 0.9062, 0.5625, 0.9062, 0.625, 0.875, 0.625, 0.875, 0.5625, 0.9062, 0.0625, 0.9062, 0.125, 0.875, 0.125, 0.875, 0.0625, 0.9062, 0.5, 0.9062, 0.5625, 0.875, 0.5625, 0.875, 0.5, 0.9062, 0.9375, 0.8906, 1.0, 0.875, 0.9375, 0.8906, 0.0, 0.9062, 0.0625, 0.875, 0.0625, 0.9062, 0.4375, 0.9062, 0.5, 0.875, 0.5, 0.875, 0.4375, 0.9062, 0.875, 0.9062, 0.9375, 0.875, 0.9375, 0.875, 0.875, 0.9062, 0.375, 0.9062, 0.4375, 0.875, 0.4375, 0.875, 0.375, 0.9062, 0.8125, 0.9062, 0.875, 0.875, 0.875, 0.875, 0.8125, 0.9062, 0.3125, 0.9062, 0.375, 0.875, 0.375, 0.875, 0.3125, 0.9062, 0.75, 0.9062, 0.8125, 0.875, 0.8125, 0.875, 0.75, 0.875, 0.9375, 0.8594, 1.0, 0.8438, 0.9375, 0.8594, 0.0, 0.875, 0.0625, 0.8438, 0.0625, 0.875, 0.4375, 0.875, 0.5, 0.8437, 0.5, 0.8437, 0.4375, 0.875, 0.875, 0.875, 0.9375, 0.8438, 0.9375, 0.8438, 0.875, 0.875, 0.375, 0.875, 0.4375, 0.8437, 0.4375, 0.8438, 0.375, 0.875, 0.8125, 0.875, 0.875, 0.8438, 0.875, 0.8437, 0.8125, 0.875, 0.3125, 0.875, 0.375, 0.8438, 0.375, 0.8437, 0.3125, 0.875, 0.75, 0.875, 0.8125, 0.8437, 0.8125, 0.8438, 0.75, 0.875, 0.25, 0.875, 0.3125, 0.8437, 0.3125, 0.8438, 0.25, 0.875, 0.6875, 0.875, 0.75, 0.8438, 0.75, 0.8437, 0.6875, 0.875, 0.1875, 0.875, 0.25, 0.8438, 0.25, 0.8437, 0.1875, 0.875, 0.625, 0.875, 0.6875, 0.8437, 0.6875, 0.8438, 0.625, 0.875, 0.125, 0.875, 0.1875, 0.8437, 0.1875, 0.8438, 0.125, 0.875, 0.5625, 0.875, 0.625, 0.8438, 0.625, 0.8437, 0.5625, 0.875, 0.0625, 0.875, 0.125, 0.8438, 0.125, 0.8438, 0.0625, 0.875, 0.5, 0.875, 0.5625, 0.8437, 0.5625, 0.8437, 0.5, 0.8437, 0.6875, 0.8438, 0.75, 0.8125, 0.75, 0.8125, 0.6875, 0.8437, 0.1875, 0.8438, 0.25, 0.8125, 0.25, 0.8125, 0.1875, 0.8438, 0.625, 0.8437, 0.6875, 0.8125, 0.6875, 0.8125, 0.625, 0.8438, 0.125, 0.8437, 0.1875, 0.8125, 0.1875, 0.8125, 0.125, 0.8437, 0.5625, 0.8438, 0.625, 0.8125, 0.625, 0.8125, 0.5625, 0.8438, 0.0625, 0.8438, 0.125, 0.8125, 0.125, 0.8125, 0.0625, 0.8437, 0.5, 0.8437, 0.5625, 0.8125, 0.5625, 0.8125, 0.5, 0.8438, 0.9375, 0.8281, 1.0, 0.8125, 0.9375, 0.8281, 0.0, 0.8438, 0.0625, 0.8125, 0.0625, 0.8437, 0.4375, 0.8437, 0.5, 0.8125, 0.5, 0.8125, 0.4375, 0.8438, 0.875, 0.8438, 0.9375, 0.8125, 0.9375, 0.8125, 0.875, 0.8438, 0.375, 0.8437, 0.4375, 0.8125, 0.4375, 0.8125, 0.375, 0.8437, 0.8125, 0.8438, 0.875, 0.8125, 0.875, 0.8125, 0.8125, 0.8437, 0.3125, 0.8438, 0.375, 0.8125, 0.375, 0.8125, 0.3125, 0.8438, 0.75, 0.8437, 0.8125, 0.8125, 0.8125, 0.8125, 0.75, 0.8438, 0.25, 0.8437, 0.3125, 0.8125, 0.3125, 0.8125, 0.25, 0.8125, 0.4375, 0.8125, 0.5, 0.7812, 0.5, 0.7812, 0.4375, 0.8125, 0.875, 0.8125, 0.9375, 0.7812, 0.9375, 0.7812, 0.875, 0.8125, 0.375, 0.8125, 0.4375, 0.7812, 0.4375, 0.7812, 0.375, 0.8125, 0.8125, 0.8125, 0.875, 0.7812, 0.875, 0.7812, 0.8125, 0.8125, 0.3125, 0.8125, 0.375, 0.7812, 0.375, 0.7812, 0.3125, 0.8125, 0.75, 0.8125, 0.8125, 0.7812, 0.8125, 0.7812, 0.75, 0.8125, 0.25, 0.8125, 0.3125, 0.7812, 0.3125, 0.7812, 0.25, 0.8125, 0.6875, 0.8125, 0.75, 0.7812, 0.75, 0.7812, 0.6875, 0.8125, 0.1875, 0.8125, 0.25, 0.7812, 0.25, 0.7812, 0.1875, 0.8125, 0.625, 0.8125, 0.6875, 0.7812, 0.6875, 0.7812, 0.625, 0.8125, 0.125, 0.8125, 0.1875, 0.7812, 0.1875, 0.7812, 0.125, 0.8125, 0.5625, 0.8125, 0.625, 0.7812, 0.625, 0.7812, 0.5625, 0.8125, 0.0625, 0.8125, 0.125, 0.7812, 0.125, 0.7812, 0.0625, 0.8125, 0.5, 0.8125, 0.5625, 0.7812, 0.5625, 0.7812, 0.5, 0.8125, 0.9375, 0.7969, 1.0, 0.7812, 0.9375, 0.7969, 0.0, 0.8125, 0.0625, 0.7812, 0.0625, 0.7812, 0.1875, 0.7812, 0.25, 0.75, 0.25, 0.75, 0.1875, 0.7812, 0.625, 0.7812, 0.6875, 0.75, 0.6875, 0.75, 0.625, 0.7812, 0.125, 0.7812, 0.1875, 0.75, 0.1875, 0.75, 0.125, 0.7812, 0.5625, 0.7812, 0.625, 0.75, 0.625, 0.75, 0.5625, 0.7812, 0.0625, 0.7812, 0.125, 0.75, 0.125, 0.75, 0.0625, 0.7812, 0.5, 0.7812, 0.5625, 0.75, 0.5625, 0.75, 0.5, 0.7812, 0.9375, 0.7656, 1.0, 0.75, 0.9375, 0.7656, 0.0, 0.7812, 0.0625, 0.75, 0.0625, 0.7812, 0.4375, 0.7812, 0.5, 0.75, 0.5, 0.75, 0.4375, 0.7812, 0.875, 0.7812, 0.9375, 0.75, 0.9375, 0.75, 0.875, 0.7812, 0.375, 0.7812, 0.4375, 0.75, 0.4375, 0.75, 0.375, 0.7812, 0.8125, 0.7812, 0.875, 0.75, 0.875, 0.75, 0.8125, 0.7812, 0.3125, 0.7812, 0.375, 0.75, 0.375, 0.75, 0.3125, 0.7812, 0.75, 0.7812, 0.8125, 0.75, 0.8125, 0.75, 0.75, 0.7812, 0.25, 0.7812, 0.3125, 0.75, 0.3125, 0.75, 0.25, 0.7812, 0.6875, 0.7812, 0.75, 0.75, 0.75, 0.75, 0.6875, 1.0, 0.563, 1.0, 0.5, 0.9688, 0.5, 0.9737, 0.5493, 0.9688, 0.546, 0.9688, 0.5, 0.9375, 0.5, 0.9375, 0.5313, 0.9375, 0.5313, 0.9375, 0.5, 0.9062, 0.5, 0.9071, 0.5239, 0.9062, 0.5, 0.875, 0.5, 0.875, 0.5159, 0.9062, 0.5235, 0.875, 0.5, 0.8438, 0.5, 0.8438, 0.5125, 0.875, 0.5159, 0.8438, 0.5, 0.8125, 0.5, 0.8125, 0.5088, 0.8438, 0.5125, 0.8125, 0.5, 0.7812, 0.5, 0.7812, 0.5073, 0.8125, 0.5088, 0.7812, 0.5, 0.75, 0.5, 0.75, 0.5094, 0.7812, 0.5073, 0.75, 0.5094, 0.75, 0.5094, 0.75, 0.5, 0.7188, 0.5, 0.7188, 0.5073, 0.7188, 0.5, 0.6875, 0.5, 0.7009, 0.5114, 0.7188, 0.5073, 0.6875, 0.5, 0.6562, 0.5, 0.6562, 0.5125, 0.6875, 0.5088, 0.6507, 0.5149, 0.6562, 0.5125, 0.6562, 0.5, 0.625, 0.5, 0.625, 0.5, 0.5938, 0.5, 0.5938, 0.5235, 0.625, 0.5159, 0.5938, 0.5235, 0.5938, 0.5, 0.5625, 0.5, 0.5625, 0.5313, 0.5625, 0.5, 0.5312, 0.5, 0.5312, 0.546, 0.5625, 0.5313, 0.5312, 0.5, 0.5, 0.5, 0.5, 0.563, 0.5312, 0.546, 0.5, 0.5, 0.4688, 0.5, 0.4688, 0.5802, 0.5, 0.563, 0.4688, 0.5, 0.4375, 0.5, 0.4402, 0.5982, 0.4688, 0.5802, 0.4375, 0.5, 0.4062, 0.5, 0.4198, 0.6118, 0.4375, 0.5997, 0.4062, 0.6179, 0.4062, 0.5, 0.375, 0.5, 0.375, 0.634, 0.375, 0.634, 0.375, 0.5, 0.3438, 0.5, 0.3569, 0.6443, 0.3438, 0.6485, 0.3438, 0.5, 0.3125, 0.5, 0.3125, 0.6591, 0.3125, 0.6591, 0.3125, 0.5, 0.2812, 0.5, 0.2963, 0.6643, 0.2812, 0.6658, 0.2812, 0.5, 0.25, 0.5, 0.25, 0.6676, 0.2628, 0.6672, 0.25, 0.6676, 0.25, 0.5, 0.2188, 0.5, 0.229, 0.6666, 0.244, 0.6674, 0.2188, 0.6658, 0.2188, 0.5, 0.1875, 0.5, 0.1935, 0.6611, 0.1875, 0.6591, 0.1875, 0.5, 0.1562, 0.5, 0.1562, 0.6485, 0.1562, 0.6485, 0.1562, 0.5, 0.125, 0.5, 0.125, 0.634, 0.125, 0.634, 0.125, 0.5, 0.09375, 0.5, 0.09375, 0.6179, 0.09375, 0.6179, 0.09375, 0.5, 0.0625, 0.5, 0.0625, 0.5997, 0.0625, 0.5997, 0.0625, 0.5, 0.03125, 0.5, 0.03125, 0.5802, 0.03125, 0.5802, 0.03125, 0.5, 0.0, 0.5, 0.006963, 0.5681, 0.2812, 0.5, 0.3125, 0.5, 0.3125, 0.5, 0.2812, 0.5, 0.7968, 0.01461, 0.8418, 0.02827, 0.8833, 0.05045, 0.9197, 0.08029, 0.9496, 0.1167, 0.9717, 0.1582, 0.9854, 0.2032, 0.99, 0.25, 0.9854, 0.2968, 0.9717, 0.3418, 0.9496, 0.3833, 0.9197, 0.4197, 0.8833, 0.4496, 0.8418, 0.4717, 0.7968, 0.4854, 0.75, 0.49, 0.7032, 0.4854, 0.6582, 0.4717, 0.6167, 0.4496, 0.5803, 0.4197, 0.5504, 0.3833, 0.5283, 0.3418, 0.5146, 0.2968, 0.51, 0.25, 0.5146, 0.2032, 0.5283, 0.1582, 0.5504, 0.1167, 0.5803, 0.08029, 0.6167, 0.05045, 0.6582, 0.02827, 0.7032, 0.01461, 0.75, 0.01, 0.1562, 0.5, 0.1875, 0.5, 0.1875, 0.5, 0.1562, 0.5, 0.375, 0.5, 0.4062, 0.5, 0.4062, 0.5, 0.375, 0.5, 0.5625, 0.5, 0.5938, 0.5, 0.5938, 0.5, 0.5625, 0.5, 0.875, 0.5, 0.9062, 0.5, 0.9062, 0.5, 0.875, 0.5, 0.03125, 0.5, 0.0625, 0.5, 0.0625, 0.5, 0.03125, 0.5, 0.25, 0.5, 0.2812, 0.5, 0.2812, 0.5, 0.25, 0.5, 0.625, 0.5, 0.6562, 0.5, 0.6562, 0.5, 0.625, 0.5, 0.8125, 0.5, 0.8438, 0.5, 0.8438, 0.5, 0.8125, 0.5, 0.1875, 0.5, 0.2188, 0.5, 0.2188, 0.5, 0.1875, 0.5, 0.125, 0.5, 0.1562, 0.5, 0.1562, 0.5, 0.125, 0.5, 0.7188, 0.5, 0.75, 0.5, 0.75, 0.5, 0.7188, 0.5, 0.0, 0.5, 0.03125, 0.5, 0.03125, 0.5, 0.0, 0.5, 0.9062, 0.5, 0.9375, 0.5, 0.9375, 0.5, 0.9062, 0.5, 0.7812, 0.5, 0.8125, 0.5, 0.8125, 0.5, 0.7812, 0.5, 0.2188, 0.5, 0.25, 0.5, 0.25, 0.5, 0.2188, 0.5, 0.09375, 0.5, 0.125, 0.5, 0.125, 0.5, 0.09375, 0.5, 0.5, 0.5, 0.5312, 0.5, 0.5312, 0.5, 0.5, 0.5, 0.6562, 0.5, 0.6875, 0.5, 0.6875, 0.5, 0.6562, 0.5, 0.4062, 0.5, 0.4375, 0.5, 0.4375, 0.5, 0.4062, 0.5, 0.6875, 0.5, 0.7188, 0.5, 0.7188, 0.5, 0.6875, 0.5, 0.0625, 0.5, 0.09375, 0.5, 0.09375, 0.5, 0.0625, 0.5, 0.4688, 0.5, 0.5, 0.5, 0.5, 0.5, 0.4688, 0.5, 0.75, 0.5, 0.7812, 0.5, 0.7812, 0.5, 0.75, 0.5, 0.9375, 0.5, 0.9688, 0.5, 0.9688, 0.5, 0.9375, 0.5, 0.3438, 0.5, 0.375, 0.5, 0.375, 0.5, 0.3438, 0.5, 0.5312, 0.5, 0.5625, 0.5, 0.5625, 0.5, 0.5312, 0.5, 0.5938, 0.5, 0.625, 0.5, 0.625, 0.5, 0.5938, 0.5, 0.3125, 0.5, 0.3438, 0.5, 0.3438, 0.5, 0.3125, 0.5, 0.9688, 0.5, 1.0, 0.5, 1.0, 0.5, 0.9688, 0.5, 0.8438, 0.5, 0.875, 0.5, 0.875, 0.5, 0.8438, 0.5, 0.4375, 0.5, 0.4688, 0.5, 0.4688, 0.5, 0.4375, 0.5, 0.6089, 0.7068, 0.625, 0.6875, 0.6231, 0.724, 0.6359, 0.744, 0.6562, 0.6875, 0.6562, 0.75, 0.6611, 0.9211, 0.6875, 0.9375, 0.6562, 0.9375, 0.6702, 0.8552, 0.6875, 0.8125, 0.6875, 0.875, 0.6705, 0.875, 0.6875, 0.75, 0.6562, 0.7929, 0.6562, 0.75, 0.48, 0.6797, 0.5, 0.625, 0.5, 0.6819, 0.3438, 0.6875, 0.3617, 0.75, 0.3438, 0.75])
me_sphere.update()

# ---- objects
ob_light = bpy.data.objects.new('Light', light_light)
ob_camera = bpy.data.objects.new('Camera', cam_camera)
ob_sphere = bpy.data.objects.new('Sphere', me_sphere)

# ---- transforms, parenting, visibility, modifiers, constraints
ob_light.location = (4.076, 1.005, 5.904)
ob_light.rotation_euler = (0.6503, 0.05522, 1.866)
ob_light.lock_rotations_4d = False
ob_light.empty_display_type = 'ARROWS'
ob_light.color = (0.0, 0.0, 0.0, 0.0)
ob_light.lineart.crease_threshold = 0.0
ob_camera.location = (7.359, -6.926, 4.958)
ob_camera.rotation_euler = (1.109, 0.0, 0.8149)
ob_camera.lock_rotations_4d = False
ob_camera.empty_display_type = 'ARROWS'
ob_camera.color = (0.0, 0.0, 0.0, 0.0)
ob_camera.display_type = 'WIRE'
ob_camera.lineart.crease_threshold = 0.0
ob_sphere.location = (-1.853, 2.828, 0.0)
ob_sphere.scale = (3.742, 2.579, 1.884)

# ---- collection membership
col_collection.objects.link(ob_light)
col_collection.objects.link(ob_camera)
col_collection.objects.link(ob_sphere)

# ---- scene / render settings (as saved in the file)
scene.camera = ob_camera
scene.frame_start = 1; scene.frame_end = 250; scene.frame_set(1)
scene.render.engine = 'BLENDER_EEVEE_NEXT'
scene.cycles.sampling_pattern = 'TABULATED_SOBOL'
scene.cycles.use_light_tree = False
scene.view_settings.view_transform = 'Filmic'
bpy.context.view_layer.update()
